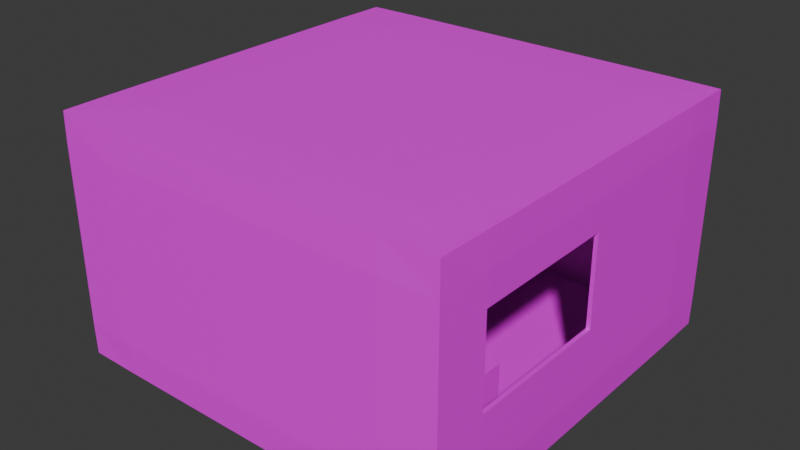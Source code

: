 # Source: testRoom.blend  (saved by Blender 4.5.90; exported with 4.5.12 LTS)
import bpy
from mathutils import Matrix  # noqa: F401  (used for matrix-valued properties, if any)

bpy.ops.wm.read_factory_settings(use_empty=True)
scene = bpy.context.scene
scene.name = 'Scene'

# ---- collections
col_collection = bpy.data.collections.new('Collection'); scene.collection.children.link(col_collection)

# ---- images (referenced by path relative to the original .blend; pixels are not part of the script)
import os
ASSET_DIR = os.environ.get("B2B_ASSET_DIR", "")  # directory of the original .blend (textures are referenced by path, not embedded)
HERE = os.path.dirname(os.path.abspath(__file__))  # packed textures are extracted next to this script under _unpacked/

def load_image(name, relpath, width, height, colorspace="sRGB"):
    """Load a texture the original file referenced (path relative to the .blend, or extracted next to this script)."""
    p = next((c for c in (os.path.join(HERE, relpath), os.path.join(ASSET_DIR, relpath)) if relpath and os.path.exists(c)), "")
    if p:
        img = bpy.data.images.load(p, check_existing=True)
        img.name = name
    else:  # same state as the original file: an image datablock whose file is absent (Cycles renders it pink)
        img = bpy.data.images.new(name, width, height)
        img.source = "FILE"
        img.filepath = "//" + (relpath or name)
    img.colorspace_settings.name = colorspace
    return img
img_testgipicture_png = load_image('testGiPicture.png', 'testGiPicture.png', 1024, 1024, 'sRGB')

# ---- materials (node trees are filled in below, after node groups)
mat_material = bpy.data.materials.new('Material')
mat_material.alpha_threshold = 0.0
mat_material.roughness = 0.5
mat_material.line_color = (0.0, 0.0, 0.0, 1.0)

# ---- material node trees
mat_material.use_nodes = True; mat_material.node_tree.nodes.clear()
_N = mat_material.node_tree.nodes; _L = mat_material.node_tree.links
n0 = _N.new('ShaderNodeOutputMaterial'); n0.name = 'Material Output'; n0.location = (200, 100)
n1 = _N.new('ShaderNodeBsdfPrincipled'); n1.name = 'Principled BSDF'; n1.location = (-200, 100)
n1.inputs[3].default_value = 1.45
n2 = _N.new('ShaderNodeTexImage'); n2.name = 'Image Texture'; n2.location = (-480, 60)
n2.image = img_testgipicture_png
n3 = _N.new('ShaderNodeMapping'); n3.name = 'Mapping'; n3.location = (-660, 60)
n4 = _N.new('ShaderNodeTexCoord'); n4.name = 'Texture Coordinate'; n4.location = (-840, 60)
_L.new(n1.outputs[0], n0.inputs[0])
_L.new(n2.outputs[0], n1.inputs[0])
_L.new(n3.outputs[0], n2.inputs[0])
_L.new(n4.outputs[2], n3.inputs[0])
n0.is_active_output = True

# ---- world
world_world = bpy.data.worlds.new('World'); scene.world = world_world
world_world.use_nodes = True; world_world.node_tree.nodes.clear()
_N = world_world.node_tree.nodes; _L = world_world.node_tree.links
n0 = _N.new('ShaderNodeOutputWorld'); n0.name = 'World Output'; n0.location = (200, 100)
n1 = _N.new('ShaderNodeBackground'); n1.name = 'Background'; n1.location = (-200, 100)
n1.inputs[0].default_value = (0.05088, 0.05088, 0.05088, 1.0)
_L.new(n1.outputs[0], n0.inputs[0])
n0.is_active_output = True
world_world.color = (0.05088, 0.05088, 0.05088)
world_world.sun_shadow_jitter_overblur = 0.0

# ---- meshes
me_cube = bpy.data.meshes.new('Cube')
me_cube.from_pydata([(1.012, 1.012, 1.012), (1.012, 1.012, -1.012), (1.012, -1.012, 1.012), (1.012, -1.012, -1.012), (-1.012, 1.012, 1.012), (-1.012, 1.012, -1.012), (-1.012, -1.012, 1.012), (-1.012, -1.012, -1.012), (-1.014, 0.75, -1.014), (-1.014, 0.5, -1.014), (-1.014, 0.25, -1.014), (-1.014, 5.118e-16, -1.014), (-1.014, -0.25, -1.014), (-1.014, -0.5, -1.014), (-1.014, -0.75, -1.014), (0.75, 1.014, -1.014), (0.5, 1.014, -1.014), (0.25, 1.014, -1.014), (7.677e-16, 1.014, -1.014), (-0.25, 1.014, -1.014), (-0.5, 1.014, -1.014), (-0.75, 1.014, -1.014), (1.014, 1.014, 0.75), (1.014, 1.014, 0.5), (1.014, 1.014, 0.25), (1.014, 1.014, -1.686e-09), (1.014, 1.014, -0.25), (1.014, 1.014, -0.5), (1.014, 1.014, -0.75), (-1.014, -1.014, -0.75), (-1.014, -1.014, -0.5), (-1.014, -1.014, -0.25), (-1.014, -1.014, -1.686e-09), (-1.014, -1.014, 0.25), (-1.014, -1.014, 0.5), (-1.014, -1.014, 0.75), (1.014, -1.014, 0.75), (1.014, -1.014, 0.5), (1.014, -1.014, 0.25), (1.014, -1.014, 7.677e-16), (1.014, -1.014, -0.25), (1.014, -1.014, -0.5), (1.014, -1.014, -0.75), (-1.014, 1.014, 0.75), (-1.014, 1.014, 0.5), (-1.014, 1.014, 0.25), (-1.014, 1.014, 1.686e-09), (-1.014, 1.014, -0.25), (-1.014, 1.014, -0.5), (-1.014, 1.014, -0.75), (0.75, -1.014, 1.014), (0.5, -1.014, 1.014), (0.25, -1.014, 1.014), (1.686e-09, -1.014, 1.014), (-0.25, -1.014, 1.014), (-0.5, -1.014, 1.014), (-0.75, -1.014, 1.014), (1.014, 0.75, 1.014), (1.014, 0.5, 1.014), (1.014, 0.25, 1.014), (1.014, 0.0, 1.014), (1.014, -0.25, 1.014), (1.014, -0.5, 1.014), (1.014, -0.75, 1.014), (-0.75, -1.014, -1.014), (-0.5, -1.014, -1.014), (-0.25, -1.014, -1.014), (0.0, -1.014, -1.014), (0.25, -1.014, -1.014), (0.5, -1.014, -1.014), (0.75, -1.014, -1.014), (-1.014, -0.75, 1.014), (-1.014, -0.5, 1.014), (-1.014, -0.25, 1.014), (-1.014, -5.058e-09, 1.014), (-1.014, 0.25, 1.014), (-1.014, 0.5, 1.014), (-1.014, 0.75, 1.014), (-0.75, 1.014, 1.014), (-0.5, 1.014, 1.014), (-0.25, 1.014, 1.014), (-7.677e-16, 1.014, 1.014), (0.25, 1.014, 1.014), (0.5, 1.014, 1.014), (0.75, 1.014, 1.014), (1.014, -0.75, -1.014), (1.014, -0.5, -1.014), (1.014, -0.25, -1.014), (1.014, -1.686e-09, -1.014), (1.014, 0.25, -1.014), (1.014, 0.5, -1.014), (1.014, 0.75, -1.014), (0.75, 0.75, 1.02), (0.5, 0.75, 1.02), (0.25, 0.75, 1.02), (2.384e-09, 0.75, 1.02), (-0.25, 0.75, 1.02), (-0.5, 0.75, 1.02), (-0.75, 0.75, 1.02), (0.75, 0.5, 1.02), (0.5, 0.5, 1.02), (0.25, 0.5, 1.02), (2.384e-09, 0.5, 1.02), (-0.25, 0.5, 1.02), (-0.5, 0.5, 1.02), (-0.75, 0.5, 1.02), (0.75, 0.25, 1.02), (0.5, 0.25, 1.02), (0.25, 0.25, 1.02), (9.047e-17, 0.25, 1.02), (-0.25, 0.25, 1.02), (-0.5, 0.25, 1.02), (-0.75, 0.25, 1.02), (0.75, 2.037e-09, 1.02), (0.5, 1.397e-09, 1.02), (0.25, 6.258e-09, 1.02), (9.047e-17, -6.109e-09, 1.02), (-0.25, 6.258e-09, 1.02), (-0.5, 1.809e-16, 1.02), (-0.75, -1.192e-09, 1.02), (0.75, -0.25, 1.02), (0.5, -0.25, 1.02), (0.25, -0.25, 1.02), (-5.684e-16, -0.25, 1.02), (-0.25, -0.25, 1.02), (-0.5, -0.25, 1.02), (-0.75, -0.25, 1.02), (0.75, -0.5, 1.02), (0.5, -0.5, 1.02), (0.25, -0.5, 1.02), (-7.238e-16, -0.5, 1.02), (-0.25, -0.5, 1.02), (-0.5, -0.5, 1.02), (-0.75, -0.5, 1.02), (0.75, -0.75, 1.02), (0.5, -0.75, 1.02), (0.25, -0.75, 1.02), (5.428e-16, -0.75, 1.02), (-0.25, -0.75, 1.02), (-0.5, -0.75, 1.02), (-0.75, -0.75, 1.02), (0.75, -1.02, -0.75), (0.75, -1.02, -0.5), (0.75, -1.02, -0.25), (0.75, -1.02, -2.384e-09), (0.75, -1.02, 0.25), (0.75, -1.02, 0.5), (0.75, -1.02, 0.75), (0.5, -1.02, -0.75), (0.5, -1.02, -0.5), (0.5, -1.02, -0.25), (0.5, -1.02, -2.384e-09), (0.5, -1.02, 0.25), (0.5, -1.02, 0.5), (0.5, -1.02, 0.75), (0.25, -1.02, -0.75), (0.25, -1.02, -0.5), (0.25, -1.02, -0.25), (0.25, -1.02, -9.047e-17), (0.25, -1.02, 0.25), (0.25, -1.02, 0.5), (0.25, -1.02, 0.75), (2.037e-09, -1.02, -0.75), (1.397e-09, -1.02, -0.5), (6.258e-09, -1.02, -0.25), (-6.109e-09, -1.02, -9.047e-17), (6.258e-09, -1.02, 0.25), (1.809e-16, -1.02, 0.5), (1.192e-09, -1.02, 0.75), (-0.25, -1.02, -0.75), (-0.25, -1.02, -0.5), (-0.25, -1.02, -0.25), (-0.25, -1.02, 5.684e-16), (-0.25, -1.02, 0.25), (-0.25, -1.02, 0.5), (-0.25, -1.02, 0.75), (-0.5, -1.02, -0.75), (-0.5, -1.02, -0.5), (-0.5, -1.02, -0.25), (-0.5, -1.02, 7.238e-16), (-0.5, -1.02, 0.25), (-0.5, -1.02, 0.5), (-0.5, -1.02, 0.75), (-0.75, -1.02, -0.75), (-0.75, -1.02, -0.5), (-0.75, -1.02, -0.25), (-0.75, -1.02, -5.428e-16), (-0.75, -1.02, 0.25), (-0.75, -1.02, 0.5), (-0.75, -1.02, 0.75), (-1.02, -0.75, -0.75), (-1.02, -0.75, -0.5), (-1.02, -0.75, -0.25), (-1.02, -0.75, -1.192e-09), (-1.02, -0.75, 0.25), (-1.02, -0.75, 0.5), (-1.02, -0.75, 0.75), (-1.02, -0.5, -0.75), (-1.02, -0.5, -0.5), (-1.02, -0.5, -0.25), (-1.02, -0.5, 2.98e-08), (-1.02, -0.5, 0.25), (-1.02, -0.5, 0.5), (-1.02, -0.5, 0.75), (-1.02, -0.25, -0.75), (-1.02, -0.25, -0.5), (-1.02, -0.25, -0.25), (-1.02, -0.25, -1.809e-16), (-1.02, -0.25, 0.25), (-1.02, -0.25, 0.5), (-1.02, -0.25, 0.75), (-1.02, -1.49e-08, -0.75), (-1.02, -1.252e-08, -0.5), (-1.02, -9.047e-16, -0.25), (-1.02, -3.457e-08, 2.98e-08), (-1.02, -2.98e-08, 0.25), (-1.02, -2.503e-08, 0.5), (-1.02, -2.98e-08, 0.75), (-1.02, 0.25, -0.75), (-1.02, 0.25, -0.5), (-1.02, 0.25, -0.25), (-1.02, 0.25, 2.861e-08), (-1.02, 0.25, 0.25), (-1.02, 0.25, 0.5), (-1.02, 0.25, 0.75), (-1.02, 0.5, -0.75), (-1.02, 0.5, -0.5), (-1.02, 0.5, -0.25), (-1.02, 0.5, -2.384e-09), (-1.02, 0.5, 0.25), (-1.02, 0.5, 0.5), (-1.02, 0.5, 0.75), (-1.02, 0.75, -0.75), (-1.02, 0.75, -0.5), (-1.02, 0.75, -0.25), (-1.02, 0.75, -5.428e-16), (-1.02, 0.75, 0.25), (-1.02, 0.75, 0.5), (-1.02, 0.75, 0.75), (-0.75, 0.75, -1.02), (-0.5, 0.75, -1.02), (-0.25, 0.75, -1.02), (-2.384e-09, 0.75, -1.02), (0.25, 0.75, -1.02), (0.5, 0.75, -1.02), (0.75, 0.75, -1.02), (-0.75, 0.5, -1.02), (-0.5, 0.5, -1.02), (-0.25, 0.5, -1.02), (-2.384e-09, 0.5, -1.02), (0.25, 0.5, -1.02), (0.5, 0.5, -1.02), (0.75, 0.5, -1.02), (-0.75, 0.25, -1.02), (-0.5, 0.25, -1.02), (-0.25, 0.25, -1.02), (-9.047e-17, 0.25, -1.02), (0.25, 0.25, -1.02), (0.5, 0.25, -1.02), (0.75, 0.25, -1.02), (-0.75, 2.037e-09, -1.02), (-0.5, 1.397e-09, -1.02), (-0.25, 6.258e-09, -1.02), (-9.047e-17, -6.109e-09, -1.02), (0.25, 6.258e-09, -1.02), (0.5, 1.809e-16, -1.02), (0.75, -1.192e-09, -1.02), (-0.75, -0.25, -1.02), (-0.5, -0.25, -1.02), (-0.25, -0.25, -1.02), (5.684e-16, -0.25, -1.02), (0.25, -0.25, -1.02), (0.5, -0.25, -1.02), (0.75, -0.25, -1.02), (-0.75, -0.5, -1.02), (-0.5, -0.5, -1.02), (-0.25, -0.5, -1.02), (7.238e-16, -0.5, -1.02), (0.25, -0.5, -1.02), (0.5, -0.5, -1.02), (0.75, -0.5, -1.02), (-0.75, -0.75, -1.02), (-0.5, -0.75, -1.02), (-0.25, -0.75, -1.02), (5.428e-16, -0.75, -1.02), (0.25, -0.75, -1.02), (0.5, -0.75, -1.02), (0.75, -0.75, -1.02), (1.02, 0.75, -0.75), (1.02, 0.75, -0.5), (1.02, 0.75, -0.25), (1.02, 0.75, -3.576e-09), (1.02, 0.75, 0.25), (1.02, 0.75, 0.5), (1.02, 0.75, 0.75), (1.02, 0.5, -0.75), (1.02, 0.5, -0.5), (1.02, 0.5, -0.25), (1.02, 0.5, -3.576e-09), (1.02, 0.5, 0.25), (1.02, 0.5, 0.5), (1.02, 0.5, 0.75), (1.02, 0.25, -0.75), (1.02, 0.25, -0.5), (1.02, 0.25, -0.25), (1.02, 0.25, -2.384e-09), (1.02, 0.25, 0.25), (1.02, 0.25, 0.5), (1.02, 0.25, 0.75), (1.02, 2.037e-09, -0.75), (1.02, 1.397e-09, -0.5), (1.02, 7.451e-09, -0.25), (1.02, -3.725e-09, -2.384e-09), (1.02, 1.222e-08, 0.25), (1.02, 3.179e-09, 0.5), (1.02, 5.428e-16, 0.75), (1.02, -0.25, -0.75), (1.02, -0.25, -0.5), (1.02, -0.25, -0.25), (1.02, -0.25, 0.5), (1.02, -0.25, 0.75), (1.02, -0.5, -0.75), (1.02, -0.5, -0.5), (1.02, -0.5, -0.25), (1.02, -0.5, 0.5), (1.02, -0.5, 0.75), (1.02, -0.75, -0.75), (1.02, -0.75, -0.5), (1.02, -0.75, -0.25), (1.02, -0.75, 0.0), (1.02, -0.75, 0.25), (1.02, -0.75, 0.5), (1.02, -0.75, 0.75), (-0.75, 1.02, -0.75), (-0.75, 1.02, -0.5), (-0.75, 1.02, -0.25), (-0.75, 1.02, -2.384e-09), (-0.75, 1.02, 0.25), (-0.75, 1.02, 0.5), (-0.75, 1.02, 0.75), (-0.5, 1.02, -0.75), (-0.5, 1.02, -0.5), (-0.5, 1.02, -0.25), (-0.5, 1.02, -2.384e-09), (-0.5, 1.02, 0.25), (-0.5, 1.02, 0.5), (-0.5, 1.02, 0.75), (-0.25, 1.02, -0.75), (-0.25, 1.02, -0.5), (-0.25, 1.02, -0.25), (-0.25, 1.02, -9.047e-17), (-0.25, 1.02, 0.25), (-0.25, 1.02, 0.5), (-0.25, 1.02, 0.75), (-2.037e-09, 1.02, -0.75), (-1.397e-09, 1.02, -0.5), (-6.258e-09, 1.02, -0.25), (6.109e-09, 1.02, -9.047e-17), (-6.258e-09, 1.02, 0.25), (-1.809e-16, 1.02, 0.5), (0.0, 1.02, 0.75), (0.25, 1.02, -0.75), (0.25, 1.02, -0.5), (0.25, 1.02, -0.25), (0.25, 1.02, 5.684e-16), (0.25, 1.02, 0.25), (0.25, 1.02, 0.5), (0.25, 1.02, 0.75), (0.5, 1.02, -0.75), (0.5, 1.02, -0.5), (0.5, 1.02, -0.25), (0.5, 1.02, 7.238e-16), (0.5, 1.02, 0.25), (0.5, 1.02, 0.5), (0.5, 1.02, 0.75), (0.75, 1.02, -0.75), (0.75, 1.02, -0.5), (0.75, 1.02, -0.25), (0.75, 1.02, 5.428e-16), (0.75, 1.02, 0.25), (0.75, 1.02, 0.5), (0.75, 1.02, 0.75), (1.0, 1.0, 1.0), (1.0, 1.0, -1.0), (1.0, -1.0, 1.0), (1.0, -1.0, -1.0), (-1.0, 1.0, 1.0), (-1.0, 1.0, -1.0), (-1.0, -1.0, 1.0), (-1.0, -1.0, -1.0), (-1.0, 0.75, -1.0), (-1.0, 0.5, -1.0), (-1.0, 0.25, -1.0), (-1.0, 0.0, -1.0), (-1.0, -0.25, -1.0), (-1.0, -0.5, -1.0), (-1.0, -0.75, -1.0), (0.75, 1.0, -1.0), (0.5, 1.0, -1.0), (0.25, 1.0, -1.0), (0.0, 1.0, -1.0), (-0.25, 1.0, -1.0), (-0.5, 1.0, -1.0), (-0.75, 1.0, -1.0), (1.0, 1.0, 0.75), (1.0, 1.0, 0.5), (1.0, 1.0, 0.25), (1.0, 1.0, 0.0), (1.0, 1.0, -0.25), (1.0, 1.0, -0.5), (1.0, 1.0, -0.75), (-1.0, -1.0, -0.75), (-1.0, -1.0, -0.5), (-1.0, -1.0, -0.25), (-1.0, -1.0, 0.0), (-1.0, -1.0, 0.25), (-1.0, -1.0, 0.5), (-1.0, -1.0, 0.75), (1.0, -1.0, 0.75), (1.0, -1.0, 0.5), (1.0, -1.0, 0.25), (1.0, -1.0, 0.0), (1.0, -1.0, -0.25), (1.0, -1.0, -0.5), (1.0, -1.0, -0.75), (-1.0, 1.0, 0.75), (-1.0, 1.0, 0.5), (-1.0, 1.0, 0.25), (-1.0, 1.0, 0.0), (-1.0, 1.0, -0.25), (-1.0, 1.0, -0.5), (-1.0, 1.0, -0.75), (0.75, -1.0, 1.0), (0.5, -1.0, 1.0), (0.25, -1.0, 1.0), (0.0, -1.0, 1.0), (-0.25, -1.0, 1.0), (-0.5, -1.0, 1.0), (-0.75, -1.0, 1.0), (1.0, 0.75, 1.0), (1.0, 0.5, 1.0), (1.0, 0.25, 1.0), (1.0, 0.0, 1.0), (1.0, -0.25, 1.0), (1.0, -0.5, 1.0), (1.0, -0.75, 1.0), (-0.75, -1.0, -1.0), (-0.5, -1.0, -1.0), (-0.25, -1.0, -1.0), (0.0, -1.0, -1.0), (0.25, -1.0, -1.0), (0.5, -1.0, -1.0), (0.75, -1.0, -1.0), (-1.0, -0.75, 1.0), (-1.0, -0.5, 1.0), (-1.0, -0.25, 1.0), (-1.0, 0.0, 1.0), (-1.0, 0.25, 1.0), (-1.0, 0.5, 1.0), (-1.0, 0.75, 1.0), (-0.75, 1.0, 1.0), (-0.5, 1.0, 1.0), (-0.25, 1.0, 1.0), (0.0, 1.0, 1.0), (0.25, 1.0, 1.0), (0.5, 1.0, 1.0), (0.75, 1.0, 1.0), (1.0, -0.75, -1.0), (1.0, -0.5, -1.0), (1.0, -0.25, -1.0), (1.0, 0.0, -1.0), (1.0, 0.25, -1.0), (1.0, 0.5, -1.0), (1.0, 0.75, -1.0), (0.75, 0.75, 1.0), (0.5, 0.75, 1.0), (0.25, 0.75, 1.0), (0.0, 0.75, 1.0), (-0.25, 0.75, 1.0), (-0.5, 0.75, 1.0), (-0.75, 0.75, 1.0), (0.75, 0.5, 1.0), (0.5, 0.5, 1.0), (0.25, 0.5, 1.0), (0.0, 0.5, 1.0), (-0.25, 0.5, 1.0), (-0.5, 0.5, 1.0), (-0.75, 0.5, 1.0), (0.75, 0.25, 1.0), (0.5, 0.25, 1.0), (0.25, 0.25, 1.0), (0.0, 0.25, 1.0), (-0.25, 0.25, 1.0), (-0.5, 0.25, 1.0), (-0.75, 0.25, 1.0), (0.75, 2.037e-09, 1.0), (0.5, 1.397e-09, 1.0), (0.25, 7.451e-09, 1.0), (0.0, -3.725e-09, 1.0), (-0.25, 7.451e-09, 1.0), (-0.5, 0.0, 1.0), (-0.75, 0.0, 1.0), (0.75, -0.25, 1.0), (0.5, -0.25, 1.0), (0.25, -0.25, 1.0), (0.0, -0.25, 1.0), (-0.25, -0.25, 1.0), (-0.5, -0.25, 1.0), (-0.75, -0.25, 1.0), (0.75, -0.5, 1.0), (0.5, -0.5, 1.0), (0.25, -0.5, 1.0), (0.0, -0.5, 1.0), (-0.25, -0.5, 1.0), (-0.5, -0.5, 1.0), (-0.75, -0.5, 1.0), (0.75, -0.75, 1.0), (0.5, -0.75, 1.0), (0.25, -0.75, 1.0), (0.0, -0.75, 1.0), (-0.25, -0.75, 1.0), (-0.5, -0.75, 1.0), (-0.75, -0.75, 1.0), (0.75, -1.0, -0.75), (0.75, -1.0, -0.5), (0.75, -1.0, -0.25), (0.75, -1.0, 0.0), (0.75, -1.0, 0.25), (0.75, -1.0, 0.5), (0.75, -1.0, 0.75), (0.5, -1.0, -0.75), (0.5, -1.0, -0.5), (0.5, -1.0, -0.25), (0.5, -1.0, 0.0), (0.5, -1.0, 0.25), (0.5, -1.0, 0.5), (0.5, -1.0, 0.75), (0.25, -1.0, -0.75), (0.25, -1.0, -0.5), (0.25, -1.0, -0.25), (0.25, -1.0, 0.0), (0.25, -1.0, 0.25), (0.25, -1.0, 0.5), (0.25, -1.0, 0.75), (2.037e-09, -1.0, -0.75), (1.397e-09, -1.0, -0.5), (7.451e-09, -1.0, -0.25), (-3.725e-09, -1.0, 0.0), (7.451e-09, -1.0, 0.25), (0.0, -1.0, 0.5), (0.0, -1.0, 0.75), (-0.25, -1.0, -0.75), (-0.25, -1.0, -0.5), (-0.25, -1.0, -0.25), (-0.25, -1.0, 0.0), (-0.25, -1.0, 0.25), (-0.25, -1.0, 0.5), (-0.25, -1.0, 0.75), (-0.5, -1.0, -0.75), (-0.5, -1.0, -0.5), (-0.5, -1.0, -0.25), (-0.5, -1.0, 0.0), (-0.5, -1.0, 0.25), (-0.5, -1.0, 0.5), (-0.5, -1.0, 0.75), (-0.75, -1.0, -0.75), (-0.75, -1.0, -0.5), (-0.75, -1.0, -0.25), (-0.75, -1.0, 0.0), (-0.75, -1.0, 0.25), (-0.75, -1.0, 0.5), (-0.75, -1.0, 0.75), (-1.0, -0.75, -0.75), (-1.0, -0.75, -0.5), (-1.0, -0.75, -0.25), (-1.0, -0.75, 0.0), (-1.0, -0.75, 0.25), (-1.0, -0.75, 0.5), (-1.0, -0.75, 0.75), (-1.0, -0.5, -0.75), (-1.0, -0.5, -0.5), (-1.0, -0.5, -0.25), (-1.0, -0.5, 2.98e-08), (-1.0, -0.5, 0.25), (-1.0, -0.5, 0.5), (-1.0, -0.5, 0.75), (-1.0, -0.25, -0.75), (-1.0, -0.25, -0.5), (-1.0, -0.25, -0.25), (-1.0, -0.25, 0.0), (-1.0, -0.25, 0.25), (-1.0, -0.25, 0.5), (-1.0, -0.25, 0.75), (-1.0, -1.49e-08, -0.75), (-1.0, -1.49e-08, -0.5), (-1.0, 0.0, -0.25), (-1.0, -2.98e-08, 2.98e-08), (-1.0, -2.98e-08, 0.25), (-1.0, -2.98e-08, 0.5), (-1.0, -2.98e-08, 0.75), (-1.0, 0.25, -0.75), (-1.0, 0.25, -0.5), (-1.0, 0.25, -0.25), (-1.0, 0.25, 2.98e-08), (-1.0, 0.25, 0.25), (-1.0, 0.25, 0.5), (-1.0, 0.25, 0.75), (-1.0, 0.5, -0.75), (-1.0, 0.5, -0.5), (-1.0, 0.5, -0.25), (-1.0, 0.5, 0.0), (-1.0, 0.5, 0.25), (-1.0, 0.5, 0.5), (-1.0, 0.5, 0.75), (-1.0, 0.75, -0.75), (-1.0, 0.75, -0.5), (-1.0, 0.75, -0.25), (-1.0, 0.75, 0.0), (-1.0, 0.75, 0.25), (-1.0, 0.75, 0.5), (-1.0, 0.75, 0.75), (-0.75, 0.75, -1.0), (-0.5, 0.75, -1.0), (-0.25, 0.75, -1.0), (0.0, 0.75, -1.0), (0.25, 0.75, -1.0), (0.5, 0.75, -1.0), (0.75, 0.75, -1.0), (-0.75, 0.5, -1.0), (-0.5, 0.5, -1.0), (-0.25, 0.5, -1.0), (0.0, 0.5, -1.0), (0.25, 0.5, -1.0), (0.5, 0.5, -1.0), (0.75, 0.5, -1.0), (-0.75, 0.25, -1.0), (-0.5, 0.25, -1.0), (-0.25, 0.25, -1.0), (0.0, 0.25, -1.0), (0.25, 0.25, -1.0), (0.5, 0.25, -1.0), (0.75, 0.25, -1.0), (-0.75, 2.037e-09, -1.0), (-0.5, 1.397e-09, -1.0), (-0.25, 7.451e-09, -1.0), (0.0, -3.725e-09, -1.0), (0.25, 7.451e-09, -1.0), (0.5, 0.0, -1.0), (0.75, 0.0, -1.0), (-0.75, -0.25, -1.0), (-0.5, -0.25, -1.0), (-0.25, -0.25, -1.0), (0.0, -0.25, -1.0), (0.25, -0.25, -1.0), (0.5, -0.25, -1.0), (0.75, -0.25, -1.0), (-0.75, -0.5, -1.0), (-0.5, -0.5, -1.0), (-0.25, -0.5, -1.0), (0.0, -0.5, -1.0), (0.25, -0.5, -1.0), (0.5, -0.5, -1.0), (0.75, -0.5, -1.0), (-0.75, -0.75, -1.0), (-0.5, -0.75, -1.0), (-0.25, -0.75, -1.0), (0.0, -0.75, -1.0), (0.25, -0.75, -1.0), (0.5, -0.75, -1.0), (0.75, -0.75, -1.0), (1.0, 0.75, -0.75), (1.0, 0.75, -0.5), (1.0, 0.75, -0.25), (1.0, 0.75, 0.0), (1.0, 0.75, 0.25), (1.0, 0.75, 0.5), (1.0, 0.75, 0.75), (1.0, 0.5, -0.75), (1.0, 0.5, -0.5), (1.0, 0.5, -0.25), (1.0, 0.5, 0.0), (1.0, 0.5, 0.25), (1.0, 0.5, 0.5), (1.0, 0.5, 0.75), (1.0, 0.25, -0.75), (1.0, 0.25, -0.5), (1.0, 0.25, -0.25), (1.0, 0.25, 0.0), (1.0, 0.25, 0.25), (1.0, 0.25, 0.5), (1.0, 0.25, 0.75), (1.0, 2.037e-09, -0.75), (1.0, 1.397e-09, -0.5), (1.0, 7.451e-09, -0.25), (1.0, -3.725e-09, 0.0), (1.0, 7.451e-09, 0.25), (1.0, 0.0, 0.5), (1.0, 0.0, 0.75), (1.0, -0.25, -0.75), (1.0, -0.25, -0.5), (1.0, -0.25, -0.25), (1.0, -0.25, 0.5), (1.0, -0.25, 0.75), (1.0, -0.5, -0.75), (1.0, -0.5, -0.5), (1.0, -0.5, -0.25), (1.0, -0.5, 0.5), (1.0, -0.5, 0.75), (1.0, -0.75, -0.75), (1.0, -0.75, -0.5), (1.0, -0.75, -0.25), (1.0, -0.75, 0.0), (1.0, -0.75, 0.25), (1.0, -0.75, 0.5), (1.0, -0.75, 0.75), (-0.75, 1.0, -0.75), (-0.75, 1.0, -0.5), (-0.75, 1.0, -0.25), (-0.75, 1.0, 0.0), (-0.75, 1.0, 0.25), (-0.75, 1.0, 0.5), (-0.75, 1.0, 0.75), (-0.5, 1.0, -0.75), (-0.5, 1.0, -0.5), (-0.5, 1.0, -0.25), (-0.5, 1.0, 0.0), (-0.5, 1.0, 0.25), (-0.5, 1.0, 0.5), (-0.5, 1.0, 0.75), (-0.25, 1.0, -0.75), (-0.25, 1.0, -0.5), (-0.25, 1.0, -0.25), (-0.25, 1.0, 0.0), (-0.25, 1.0, 0.25), (-0.25, 1.0, 0.5), (-0.25, 1.0, 0.75), (-2.037e-09, 1.0, -0.75), (-1.397e-09, 1.0, -0.5), (-7.451e-09, 1.0, -0.25), (3.725e-09, 1.0, 0.0), (-7.451e-09, 1.0, 0.25), (0.0, 1.0, 0.5), (0.0, 1.0, 0.75), (0.25, 1.0, -0.75), (0.25, 1.0, -0.5), (0.25, 1.0, -0.25), (0.25, 1.0, 0.0), (0.25, 1.0, 0.25), (0.25, 1.0, 0.5), (0.25, 1.0, 0.75), (0.5, 1.0, -0.75), (0.5, 1.0, -0.5), (0.5, 1.0, -0.25), (0.5, 1.0, 0.0), (0.5, 1.0, 0.25), (0.5, 1.0, 0.5), (0.5, 1.0, 0.75), (0.75, 1.0, -0.75), (0.75, 1.0, -0.5), (0.75, 1.0, -0.25), (0.75, 1.0, 0.0), (0.75, 1.0, 0.25), (0.75, 1.0, 0.5), (0.75, 1.0, 0.75), (0.5, -0.25, -0.5044), (0.75, -0.25, -0.5044), (0.5, -0.5, -0.5044), (0.75, -0.5, -0.5044)], [], [(92, 93, 100, 99), (93, 94, 101, 100), (94, 95, 102, 101), (95, 96, 103, 102), (96, 97, 104, 103), (97, 98, 105, 104), (99, 100, 107, 106), (100, 101, 108, 107), (101, 102, 109, 108), (102, 103, 110, 109), (103, 104, 111, 110), (104, 105, 112, 111), (106, 107, 114, 113), (107, 108, 115, 114), (108, 109, 116, 115), (109, 110, 117, 116), (110, 111, 118, 117), (111, 112, 119, 118), (113, 114, 121, 120), (114, 115, 122, 121), (115, 116, 123, 122), (116, 117, 124, 123), (117, 118, 125, 124), (118, 119, 126, 125), (120, 121, 128, 127), (121, 122, 129, 128), (122, 123, 130, 129), (123, 124, 131, 130), (124, 125, 132, 131), (125, 126, 133, 132), (127, 128, 135, 134), (128, 129, 136, 135), (129, 130, 137, 136), (130, 131, 138, 137), (131, 132, 139, 138), (132, 133, 140, 139), (0, 84, 92, 57), (84, 83, 93, 92), (83, 82, 94, 93), (82, 81, 95, 94), (81, 80, 96, 95), (80, 79, 97, 96), (79, 78, 98, 97), (78, 4, 77, 98), (98, 77, 76, 105), (105, 76, 75, 112), (112, 75, 74, 119), (119, 74, 73, 126), (126, 73, 72, 133), (133, 72, 71, 140), (140, 71, 6, 56), (139, 140, 56, 55), (138, 139, 55, 54), (137, 138, 54, 53), (136, 137, 53, 52), (135, 136, 52, 51), (134, 135, 51, 50), (63, 134, 50, 2), (62, 127, 134, 63), (61, 120, 127, 62), (60, 113, 120, 61), (59, 106, 113, 60), (58, 99, 106, 59), (57, 92, 99, 58), (141, 142, 149, 148), (142, 143, 150, 149), (143, 144, 151, 150), (144, 145, 152, 151), (145, 146, 153, 152), (146, 147, 154, 153), (148, 149, 156, 155), (149, 150, 157, 156), (150, 151, 158, 157), (151, 152, 159, 158), (152, 153, 160, 159), (153, 154, 161, 160), (155, 156, 163, 162), (156, 157, 164, 163), (157, 158, 165, 164), (158, 159, 166, 165), (159, 160, 167, 166), (160, 161, 168, 167), (162, 163, 170, 169), (163, 164, 171, 170), (164, 165, 172, 171), (165, 166, 173, 172), (166, 167, 174, 173), (167, 168, 175, 174), (169, 170, 177, 176), (170, 171, 178, 177), (171, 172, 179, 178), (172, 173, 180, 179), (173, 174, 181, 180), (174, 175, 182, 181), (176, 177, 184, 183), (177, 178, 185, 184), (178, 179, 186, 185), (179, 180, 187, 186), (180, 181, 188, 187), (181, 182, 189, 188), (3, 42, 141, 70), (42, 41, 142, 141), (41, 40, 143, 142), (40, 39, 144, 143), (39, 38, 145, 144), (38, 37, 146, 145), (37, 36, 147, 146), (36, 2, 50, 147), (147, 50, 51, 154), (154, 51, 52, 161), (161, 52, 53, 168), (168, 53, 54, 175), (175, 54, 55, 182), (182, 55, 56, 189), (189, 56, 6, 35), (188, 189, 35, 34), (187, 188, 34, 33), (186, 187, 33, 32), (185, 186, 32, 31), (184, 185, 31, 30), (183, 184, 30, 29), (64, 183, 29, 7), (65, 176, 183, 64), (66, 169, 176, 65), (67, 162, 169, 66), (68, 155, 162, 67), (69, 148, 155, 68), (70, 141, 148, 69), (190, 191, 198, 197), (191, 192, 199, 198), (192, 193, 200, 199), (193, 194, 201, 200), (194, 195, 202, 201), (195, 196, 203, 202), (197, 198, 205, 204), (198, 199, 206, 205), (199, 200, 207, 206), (200, 201, 208, 207), (201, 202, 209, 208), (202, 203, 210, 209), (204, 205, 212, 211), (205, 206, 213, 212), (206, 207, 214, 213), (207, 208, 215, 214), (208, 209, 216, 215), (209, 210, 217, 216), (211, 212, 219, 218), (212, 213, 220, 219), (213, 214, 221, 220), (214, 215, 222, 221), (215, 216, 223, 222), (216, 217, 224, 223), (218, 219, 226, 225), (219, 220, 227, 226), (220, 221, 228, 227), (221, 222, 229, 228), (222, 223, 230, 229), (223, 224, 231, 230), (225, 226, 233, 232), (226, 227, 234, 233), (227, 228, 235, 234), (228, 229, 236, 235), (229, 230, 237, 236), (230, 231, 238, 237), (7, 29, 190, 14), (29, 30, 191, 190), (30, 31, 192, 191), (31, 32, 193, 192), (32, 33, 194, 193), (33, 34, 195, 194), (34, 35, 196, 195), (35, 6, 71, 196), (196, 71, 72, 203), (203, 72, 73, 210), (210, 73, 74, 217), (217, 74, 75, 224), (224, 75, 76, 231), (231, 76, 77, 238), (238, 77, 4, 43), (237, 238, 43, 44), (236, 237, 44, 45), (235, 236, 45, 46), (234, 235, 46, 47), (233, 234, 47, 48), (232, 233, 48, 49), (8, 232, 49, 5), (9, 225, 232, 8), (10, 218, 225, 9), (11, 211, 218, 10), (12, 204, 211, 11), (13, 197, 204, 12), (14, 190, 197, 13), (239, 240, 247, 246), (240, 241, 248, 247), (241, 242, 249, 248), (242, 243, 250, 249), (243, 244, 251, 250), (244, 245, 252, 251), (246, 247, 254, 253), (247, 248, 255, 254), (248, 249, 256, 255), (249, 250, 257, 256), (250, 251, 258, 257), (251, 252, 259, 258), (253, 254, 261, 260), (254, 255, 262, 261), (255, 256, 263, 262), (256, 257, 264, 263), (257, 258, 265, 264), (258, 259, 266, 265), (260, 261, 268, 267), (261, 262, 269, 268), (262, 263, 270, 269), (263, 264, 271, 270), (264, 265, 272, 271), (265, 266, 273, 272), (267, 268, 275, 274), (268, 269, 276, 275), (269, 270, 277, 276), (270, 271, 278, 277), (271, 272, 279, 278), (272, 273, 280, 279), (274, 275, 282, 281), (275, 276, 283, 282), (276, 277, 284, 283), (277, 278, 285, 284), (278, 279, 286, 285), (279, 280, 287, 286), (5, 21, 239, 8), (21, 20, 240, 239), (20, 19, 241, 240), (19, 18, 242, 241), (18, 17, 243, 242), (17, 16, 244, 243), (16, 15, 245, 244), (15, 1, 91, 245), (245, 91, 90, 252), (252, 90, 89, 259), (259, 89, 88, 266), (266, 88, 87, 273), (273, 87, 86, 280), (280, 86, 85, 287), (287, 85, 3, 70), (286, 287, 70, 69), (285, 286, 69, 68), (284, 285, 68, 67), (283, 284, 67, 66), (282, 283, 66, 65), (281, 282, 65, 64), (14, 281, 64, 7), (13, 274, 281, 14), (12, 267, 274, 13), (11, 260, 267, 12), (10, 253, 260, 11), (9, 246, 253, 10), (8, 239, 246, 9), (288, 289, 296, 295), (289, 290, 297, 296), (290, 291, 298, 297), (291, 292, 299, 298), (292, 293, 300, 299), (293, 294, 301, 300), (295, 296, 303, 302), (296, 297, 304, 303), (297, 298, 305, 304), (298, 299, 306, 305), (299, 300, 307, 306), (300, 301, 308, 307), (302, 303, 310, 309), (303, 304, 311, 310), (304, 305, 312, 311), (305, 306, 313, 312), (306, 307, 314, 313), (307, 308, 315, 314), (309, 310, 317, 316), (310, 311, 318, 317), (314, 315, 320, 319), (316, 317, 322, 321), (317, 318, 323, 322), (319, 320, 325, 324), (321, 322, 327, 326), (322, 323, 328, 327), (324, 325, 332, 331), (1, 28, 288, 91), (28, 27, 289, 288), (27, 26, 290, 289), (26, 25, 291, 290), (25, 24, 292, 291), (24, 23, 293, 292), (23, 22, 294, 293), (22, 0, 57, 294), (294, 57, 58, 301), (301, 58, 59, 308), (308, 59, 60, 315), (315, 60, 61, 320), (320, 61, 62, 325), (325, 62, 63, 332), (332, 63, 2, 36), (331, 332, 36, 37), (330, 331, 37, 38), (329, 330, 38, 39), (328, 329, 39, 40), (327, 328, 40, 41), (326, 327, 41, 42), (85, 326, 42, 3), (86, 321, 326, 85), (87, 316, 321, 86), (88, 309, 316, 87), (89, 302, 309, 88), (90, 295, 302, 89), (91, 288, 295, 90), (333, 334, 341, 340), (334, 335, 342, 341), (335, 336, 343, 342), (336, 337, 344, 343), (337, 338, 345, 344), (338, 339, 346, 345), (340, 341, 348, 347), (341, 342, 349, 348), (342, 343, 350, 349), (343, 344, 351, 350), (344, 345, 352, 351), (345, 346, 353, 352), (347, 348, 355, 354), (348, 349, 356, 355), (349, 350, 357, 356), (350, 351, 358, 357), (351, 352, 359, 358), (352, 353, 360, 359), (354, 355, 362, 361), (355, 356, 363, 362), (356, 357, 364, 363), (357, 358, 365, 364), (358, 359, 366, 365), (359, 360, 367, 366), (361, 362, 369, 368), (362, 363, 370, 369), (363, 364, 371, 370), (364, 365, 372, 371), (365, 366, 373, 372), (366, 367, 374, 373), (368, 369, 376, 375), (369, 370, 377, 376), (370, 371, 378, 377), (371, 372, 379, 378), (372, 373, 380, 379), (373, 374, 381, 380), (5, 49, 333, 21), (49, 48, 334, 333), (48, 47, 335, 334), (47, 46, 336, 335), (46, 45, 337, 336), (45, 44, 338, 337), (44, 43, 339, 338), (43, 4, 78, 339), (339, 78, 79, 346), (346, 79, 80, 353), (353, 80, 81, 360), (360, 81, 82, 367), (367, 82, 83, 374), (374, 83, 84, 381), (381, 84, 0, 22), (380, 381, 22, 23), (379, 380, 23, 24), (378, 379, 24, 25), (377, 378, 25, 26), (376, 377, 26, 27), (375, 376, 27, 28), (15, 375, 28, 1), (16, 368, 375, 15), (17, 361, 368, 16), (18, 354, 361, 17), (19, 347, 354, 18), (20, 340, 347, 19), (21, 333, 340, 20), (474, 481, 482, 475), (475, 482, 483, 476), (476, 483, 484, 477), (477, 484, 485, 478), (478, 485, 486, 479), (479, 486, 487, 480), (481, 488, 489, 482), (482, 489, 490, 483), (483, 490, 491, 484), (484, 491, 492, 485), (485, 492, 493, 486), (486, 493, 494, 487), (488, 495, 496, 489), (489, 496, 497, 490), (490, 497, 498, 491), (491, 498, 499, 492), (492, 499, 500, 493), (493, 500, 501, 494), (495, 502, 503, 496), (496, 503, 504, 497), (497, 504, 505, 498), (498, 505, 506, 499), (499, 506, 507, 500), (500, 507, 508, 501), (502, 509, 510, 503), (503, 510, 511, 504), (504, 511, 512, 505), (505, 512, 513, 506), (506, 513, 514, 507), (507, 514, 515, 508), (509, 516, 517, 510), (510, 517, 518, 511), (511, 518, 519, 512), (512, 519, 520, 513), (513, 520, 521, 514), (514, 521, 522, 515), (382, 439, 474, 466), (466, 474, 475, 465), (465, 475, 476, 464), (464, 476, 477, 463), (463, 477, 478, 462), (462, 478, 479, 461), (461, 479, 480, 460), (460, 480, 459, 386), (480, 487, 458, 459), (487, 494, 457, 458), (494, 501, 456, 457), (501, 508, 455, 456), (508, 515, 454, 455), (515, 522, 453, 454), (522, 438, 388, 453), (521, 437, 438, 522), (520, 436, 437, 521), (519, 435, 436, 520), (518, 434, 435, 519), (517, 433, 434, 518), (516, 432, 433, 517), (445, 384, 432, 516), (444, 445, 516, 509), (443, 444, 509, 502), (442, 443, 502, 495), (441, 442, 495, 488), (440, 441, 488, 481), (439, 440, 481, 474), (523, 530, 531, 524), (524, 531, 532, 525), (525, 532, 533, 526), (526, 533, 534, 527), (527, 534, 535, 528), (528, 535, 536, 529), (530, 537, 538, 531), (531, 538, 539, 532), (532, 539, 540, 533), (533, 540, 541, 534), (534, 541, 542, 535), (535, 542, 543, 536), (537, 544, 545, 538), (538, 545, 546, 539), (539, 546, 547, 540), (540, 547, 548, 541), (541, 548, 549, 542), (542, 549, 550, 543), (544, 551, 552, 545), (545, 552, 553, 546), (546, 553, 554, 547), (547, 554, 555, 548), (548, 555, 556, 549), (549, 556, 557, 550), (551, 558, 559, 552), (552, 559, 560, 553), (553, 560, 561, 554), (554, 561, 562, 555), (555, 562, 563, 556), (556, 563, 564, 557), (558, 565, 566, 559), (559, 566, 567, 560), (560, 567, 568, 561), (561, 568, 569, 562), (562, 569, 570, 563), (563, 570, 571, 564), (385, 452, 523, 424), (424, 523, 524, 423), (423, 524, 525, 422), (422, 525, 526, 421), (421, 526, 527, 420), (420, 527, 528, 419), (419, 528, 529, 418), (418, 529, 432, 384), (529, 536, 433, 432), (536, 543, 434, 433), (543, 550, 435, 434), (550, 557, 436, 435), (557, 564, 437, 436), (564, 571, 438, 437), (571, 417, 388, 438), (570, 416, 417, 571), (569, 415, 416, 570), (568, 414, 415, 569), (567, 413, 414, 568), (566, 412, 413, 567), (565, 411, 412, 566), (446, 389, 411, 565), (447, 446, 565, 558), (448, 447, 558, 551), (449, 448, 551, 544), (450, 449, 544, 537), (451, 450, 537, 530), (452, 451, 530, 523), (572, 579, 580, 573), (573, 580, 581, 574), (574, 581, 582, 575), (575, 582, 583, 576), (576, 583, 584, 577), (577, 584, 585, 578), (579, 586, 587, 580), (580, 587, 588, 581), (581, 588, 589, 582), (582, 589, 590, 583), (583, 590, 591, 584), (584, 591, 592, 585), (586, 593, 594, 587), (587, 594, 595, 588), (588, 595, 596, 589), (589, 596, 597, 590), (590, 597, 598, 591), (591, 598, 599, 592), (593, 600, 601, 594), (594, 601, 602, 595), (595, 602, 603, 596), (596, 603, 604, 597), (597, 604, 605, 598), (598, 605, 606, 599), (600, 607, 608, 601), (601, 608, 609, 602), (602, 609, 610, 603), (603, 610, 611, 604), (604, 611, 612, 605), (605, 612, 613, 606), (607, 614, 615, 608), (608, 615, 616, 609), (609, 616, 617, 610), (610, 617, 618, 611), (611, 618, 619, 612), (612, 619, 620, 613), (389, 396, 572, 411), (411, 572, 573, 412), (412, 573, 574, 413), (413, 574, 575, 414), (414, 575, 576, 415), (415, 576, 577, 416), (416, 577, 578, 417), (417, 578, 453, 388), (578, 585, 454, 453), (585, 592, 455, 454), (592, 599, 456, 455), (599, 606, 457, 456), (606, 613, 458, 457), (613, 620, 459, 458), (620, 425, 386, 459), (619, 426, 425, 620), (618, 427, 426, 619), (617, 428, 427, 618), (616, 429, 428, 617), (615, 430, 429, 616), (614, 431, 430, 615), (390, 387, 431, 614), (391, 390, 614, 607), (392, 391, 607, 600), (393, 392, 600, 593), (394, 393, 593, 586), (395, 394, 586, 579), (396, 395, 579, 572), (621, 628, 629, 622), (622, 629, 630, 623), (623, 630, 631, 624), (624, 631, 632, 625), (625, 632, 633, 626), (626, 633, 634, 627), (628, 635, 636, 629), (629, 636, 637, 630), (630, 637, 638, 631), (631, 638, 639, 632), (632, 639, 640, 633), (633, 640, 641, 634), (635, 642, 643, 636), (636, 643, 644, 637), (637, 644, 645, 638), (638, 645, 646, 639), (639, 646, 647, 640), (640, 647, 648, 641), (642, 649, 650, 643), (643, 650, 651, 644), (644, 651, 652, 645), (645, 652, 653, 646), (646, 653, 654, 647), (647, 654, 655, 648), (649, 656, 657, 650), (650, 657, 658, 651), (651, 658, 659, 652), (652, 659, 660, 653), (653, 660, 661, 654), (661, 662, 767, 766), (656, 663, 664, 657), (657, 664, 665, 658), (658, 665, 666, 659), (659, 666, 667, 660), (660, 667, 668, 661), (661, 668, 669, 662), (387, 390, 621, 403), (403, 621, 622, 402), (402, 622, 623, 401), (401, 623, 624, 400), (400, 624, 625, 399), (399, 625, 626, 398), (398, 626, 627, 397), (397, 627, 473, 383), (627, 634, 472, 473), (634, 641, 471, 472), (641, 648, 470, 471), (648, 655, 469, 470), (655, 662, 468, 469), (662, 669, 467, 468), (669, 452, 385, 467), (668, 451, 452, 669), (667, 450, 451, 668), (666, 449, 450, 667), (665, 448, 449, 666), (664, 447, 448, 665), (663, 446, 447, 664), (396, 389, 446, 663), (395, 396, 663, 656), (394, 395, 656, 649), (393, 394, 649, 642), (392, 393, 642, 635), (391, 392, 635, 628), (390, 391, 628, 621), (670, 677, 678, 671), (671, 678, 679, 672), (672, 679, 680, 673), (673, 680, 681, 674), (674, 681, 682, 675), (675, 682, 683, 676), (677, 684, 685, 678), (678, 685, 686, 679), (679, 686, 687, 680), (680, 687, 688, 681), (681, 688, 689, 682), (682, 689, 690, 683), (684, 691, 692, 685), (685, 692, 693, 686), (686, 693, 694, 687), (687, 694, 695, 688), (688, 695, 696, 689), (689, 696, 697, 690), (691, 698, 699, 692), (692, 699, 700, 693), (696, 701, 702, 697), (698, 703, 704, 699), (699, 704, 705, 700), (701, 706, 707, 702), (703, 708, 709, 704), (704, 709, 710, 705), (706, 713, 714, 707), (383, 473, 670, 410), (410, 670, 671, 409), (409, 671, 672, 408), (408, 672, 673, 407), (407, 673, 674, 406), (406, 674, 675, 405), (405, 675, 676, 404), (404, 676, 439, 382), (676, 683, 440, 439), (683, 690, 441, 440), (690, 697, 442, 441), (697, 702, 443, 442), (702, 707, 444, 443), (707, 714, 445, 444), (714, 418, 384, 445), (713, 419, 418, 714), (712, 420, 419, 713), (711, 421, 420, 712), (710, 422, 421, 711), (709, 423, 422, 710), (708, 424, 423, 709), (467, 385, 424, 708), (468, 467, 708, 703), (469, 468, 703, 698), (470, 469, 698, 691), (471, 470, 691, 684), (472, 471, 684, 677), (473, 472, 677, 670), (715, 722, 723, 716), (716, 723, 724, 717), (717, 724, 725, 718), (718, 725, 726, 719), (719, 726, 727, 720), (720, 727, 728, 721), (722, 729, 730, 723), (723, 730, 731, 724), (724, 731, 732, 725), (725, 732, 733, 726), (726, 733, 734, 727), (727, 734, 735, 728), (729, 736, 737, 730), (730, 737, 738, 731), (731, 738, 739, 732), (732, 739, 740, 733), (733, 740, 741, 734), (734, 741, 742, 735), (736, 743, 744, 737), (737, 744, 745, 738), (738, 745, 746, 739), (739, 746, 747, 740), (740, 747, 748, 741), (741, 748, 749, 742), (743, 750, 751, 744), (744, 751, 752, 745), (745, 752, 753, 746), (746, 753, 754, 747), (747, 754, 755, 748), (748, 755, 756, 749), (750, 757, 758, 751), (751, 758, 759, 752), (752, 759, 760, 753), (753, 760, 761, 754), (754, 761, 762, 755), (755, 762, 763, 756), (387, 403, 715, 431), (431, 715, 716, 430), (430, 716, 717, 429), (429, 717, 718, 428), (428, 718, 719, 427), (427, 719, 720, 426), (426, 720, 721, 425), (425, 721, 460, 386), (721, 728, 461, 460), (728, 735, 462, 461), (735, 742, 463, 462), (742, 749, 464, 463), (749, 756, 465, 464), (756, 763, 466, 465), (763, 404, 382, 466), (762, 405, 404, 763), (761, 406, 405, 762), (760, 407, 406, 761), (759, 408, 407, 760), (758, 409, 408, 759), (757, 410, 409, 758), (397, 383, 410, 757), (398, 397, 757, 750), (399, 398, 750, 743), (400, 399, 743, 736), (401, 400, 736, 729), (402, 401, 729, 722), (403, 402, 722, 715), (311, 312, 694, 693), (312, 313, 695, 694), (313, 314, 696, 695), (318, 311, 693, 700), (314, 319, 701, 696), (323, 318, 700, 705), (319, 324, 706, 701), (328, 323, 705, 710), (324, 331, 713, 706), (329, 328, 710, 711), (330, 329, 711, 712), (331, 330, 712, 713), (764, 766, 767, 765), (655, 654, 764, 765), (662, 655, 765, 767), (654, 661, 766, 764)])
_uv = me_cube.uv_layers.new(name='UVMap')
_uv.uv.foreach_set('vector', [0.1498, 0.04646, 0.1498, 0.07749, 0.1308, 0.07749, 0.1308, 0.04646, 0.1498, 0.07749, 0.1498, 0.1085, 0.1308, 0.1085, 0.1308, 0.07749, 0.1498, 0.1085, 0.1498, 0.1395, 0.1308, 0.1395, 0.1308, 0.1085, 0.1498, 0.1395, 0.1498, 0.1706, 0.1308, 0.1706, 0.1308, 0.1395, 0.1498, 0.1706, 0.1498, 0.2016, 0.1308, 0.2016, 0.1308, 0.1706, 0.1498, 0.2016, 0.1498, 0.2326, 0.1308, 0.2326, 0.1308, 0.2016, 0.1308, 0.04646, 0.1308, 0.07749, 0.1118, 0.07749, 0.1118, 0.04646, 0.1308, 0.07749, 0.1308, 0.1085, 0.1118, 0.1085, 0.1118, 0.07749, 0.1308, 0.1085, 0.1308, 0.1395, 0.1118, 0.1395, 0.1118, 0.1085, 0.1308, 0.1395, 0.1308, 0.1706, 0.1118, 0.1706, 0.1118, 0.1395, 0.1308, 0.1706, 0.1308, 0.2016, 0.1118, 0.2016, 0.1118, 0.1706, 0.1308, 0.2016, 0.1308, 0.2326, 0.1118, 0.2326, 0.1118, 0.2016, 0.1118, 0.04646, 0.1118, 0.07749, 0.09271, 0.07749, 0.09271, 0.04646, 0.1118, 0.07749, 0.1118, 0.1085, 0.09271, 0.1085, 0.09271, 0.07749, 0.1118, 0.1085, 0.1118, 0.1395, 0.09271, 0.1395, 0.09271, 0.1085, 0.1118, 0.1395, 0.1118, 0.1706, 0.09271, 0.1706, 0.09271, 0.1395, 0.1118, 0.1706, 0.1118, 0.2016, 0.09271, 0.2016, 0.09271, 0.1706, 0.1118, 0.2016, 0.1118, 0.2326, 0.09271, 0.2326, 0.09271, 0.2016, 0.09271, 0.04646, 0.09271, 0.07749, 0.07368, 0.07749, 0.07368, 0.04646, 0.09271, 0.07749, 0.09271, 0.1085, 0.07368, 0.1085, 0.07368, 0.07749, 0.09271, 0.1085, 0.09271, 0.1395, 0.07368, 0.1395, 0.07368, 0.1085, 0.09271, 0.1395, 0.09271, 0.1706, 0.07368, 0.1706, 0.07368, 0.1395, 0.09271, 0.1706, 0.09271, 0.2016, 0.07368, 0.2016, 0.07368, 0.1706, 0.09271, 0.2016, 0.09271, 0.2326, 0.07368, 0.2326, 0.07368, 0.2016, 0.07368, 0.04646, 0.07368, 0.07749, 0.05464, 0.07749, 0.05464, 0.04646, 0.07368, 0.07749, 0.07368, 0.1085, 0.05464, 0.1085, 0.05464, 0.07749, 0.07368, 0.1085, 0.07368, 0.1395, 0.05464, 0.1395, 0.05464, 0.1085, 0.07368, 0.1395, 0.07368, 0.1706, 0.05464, 0.1706, 0.05464, 0.1395, 0.07368, 0.1706, 0.07368, 0.2016, 0.05464, 0.2016, 0.05464, 0.1706, 0.07368, 0.2016, 0.07368, 0.2326, 0.05464, 0.2326, 0.05464, 0.2016, 0.05464, 0.04646, 0.05464, 0.07749, 0.0356, 0.07749, 0.0356, 0.04646, 0.05464, 0.07749, 0.05464, 0.1085, 0.0356, 0.1085, 0.0356, 0.07749, 0.05464, 0.1085, 0.05464, 0.1395, 0.0356, 0.1395, 0.0356, 0.1085, 0.05464, 0.1395, 0.05464, 0.1706, 0.0356, 0.1706, 0.0356, 0.1395, 0.05464, 0.1706, 0.05464, 0.2016, 0.0356, 0.2016, 0.0356, 0.1706, 0.05464, 0.2016, 0.05464, 0.2326, 0.0356, 0.2326, 0.0356, 0.2016, 0.1698, 0.01399, 0.1699, 0.04646, 0.1498, 0.04646, 0.1498, 0.01367, 0.1699, 0.04646, 0.1699, 0.07749, 0.1498, 0.07749, 0.1498, 0.04646, 0.1699, 0.07749, 0.1699, 0.1085, 0.1498, 0.1085, 0.1498, 0.07749, 0.1699, 0.1085, 0.1699, 0.1395, 0.1498, 0.1395, 0.1498, 0.1085, 0.1699, 0.1395, 0.1699, 0.1706, 0.1498, 0.1706, 0.1498, 0.1395, 0.1699, 0.1706, 0.1699, 0.2016, 0.1498, 0.2016, 0.1498, 0.1706, 0.1699, 0.2016, 0.1699, 0.2326, 0.1498, 0.2326, 0.1498, 0.2016, 0.1699, 0.2326, 0.1698, 0.2651, 0.1498, 0.2654, 0.1498, 0.2326, 0.1498, 0.2326, 0.1498, 0.2654, 0.1308, 0.2654, 0.1308, 0.2326, 0.1308, 0.2326, 0.1308, 0.2654, 0.1118, 0.2654, 0.1118, 0.2326, 0.1118, 0.2326, 0.1118, 0.2654, 0.09271, 0.2654, 0.09271, 0.2326, 0.09271, 0.2326, 0.09271, 0.2654, 0.07368, 0.2654, 0.07368, 0.2326, 0.07368, 0.2326, 0.07368, 0.2654, 0.05464, 0.2654, 0.05464, 0.2326, 0.05464, 0.2326, 0.05464, 0.2654, 0.0356, 0.2654, 0.0356, 0.2326, 0.0356, 0.2326, 0.0356, 0.2654, 0.01568, 0.2651, 0.01548, 0.2326, 0.0356, 0.2016, 0.0356, 0.2326, 0.01548, 0.2326, 0.01548, 0.2016, 0.0356, 0.1706, 0.0356, 0.2016, 0.01548, 0.2016, 0.01548, 0.1706, 0.0356, 0.1395, 0.0356, 0.1706, 0.01548, 0.1706, 0.01548, 0.1395, 0.0356, 0.1085, 0.0356, 0.1395, 0.01548, 0.1395, 0.01548, 0.1085, 0.0356, 0.07749, 0.0356, 0.1085, 0.01548, 0.1085, 0.01548, 0.07749, 0.0356, 0.04646, 0.0356, 0.07749, 0.01548, 0.07749, 0.01548, 0.04646, 0.0356, 0.01367, 0.0356, 0.04646, 0.01548, 0.04646, 0.01568, 0.01399, 0.05464, 0.01367, 0.05464, 0.04646, 0.0356, 0.04646, 0.0356, 0.01367, 0.07368, 0.01367, 0.07368, 0.04646, 0.05464, 0.04646, 0.05464, 0.01367, 0.09271, 0.01367, 0.09271, 0.04646, 0.07368, 0.04646, 0.07368, 0.01367, 0.1118, 0.01367, 0.1118, 0.04646, 0.09271, 0.04646, 0.09271, 0.01367, 0.1308, 0.01367, 0.1308, 0.04646, 0.1118, 0.04646, 0.1118, 0.01367, 0.1498, 0.01367, 0.1498, 0.04646, 0.1308, 0.04646, 0.1308, 0.01367, 0.1498, 0.4844, 0.1308, 0.4844, 0.1308, 0.4534, 0.1498, 0.4534, 0.1308, 0.4844, 0.1118, 0.4844, 0.1118, 0.4534, 0.1308, 0.4534, 0.1118, 0.4844, 0.09271, 0.4844, 0.09271, 0.4534, 0.1118, 0.4534, 0.09271, 0.4844, 0.07368, 0.4844, 0.07368, 0.4534, 0.09271, 0.4534, 0.07368, 0.4844, 0.05464, 0.4844, 0.05464, 0.4534, 0.07368, 0.4534, 0.05464, 0.4844, 0.0356, 0.4844, 0.0356, 0.4534, 0.05464, 0.4534, 0.1498, 0.4534, 0.1308, 0.4534, 0.1308, 0.4223, 0.1498, 0.4223, 0.1308, 0.4534, 0.1118, 0.4534, 0.1118, 0.4223, 0.1308, 0.4223, 0.1118, 0.4534, 0.09271, 0.4534, 0.09271, 0.4223, 0.1118, 0.4223, 0.09271, 0.4534, 0.07368, 0.4534, 0.07368, 0.4223, 0.09271, 0.4223, 0.07368, 0.4534, 0.05464, 0.4534, 0.05464, 0.4223, 0.07368, 0.4223, 0.05464, 0.4534, 0.0356, 0.4534, 0.0356, 0.4223, 0.05464, 0.4223, 0.1498, 0.4223, 0.1308, 0.4223, 0.1308, 0.3913, 0.1498, 0.3913, 0.1308, 0.4223, 0.1118, 0.4223, 0.1118, 0.3913, 0.1308, 0.3913, 0.1118, 0.4223, 0.09271, 0.4223, 0.09271, 0.3913, 0.1118, 0.3913, 0.09271, 0.4223, 0.07368, 0.4223, 0.07368, 0.3913, 0.09271, 0.3913, 0.07368, 0.4223, 0.05464, 0.4223, 0.05464, 0.3913, 0.07368, 0.3913, 0.05464, 0.4223, 0.0356, 0.4223, 0.0356, 0.3913, 0.05464, 0.3913, 0.1498, 0.3913, 0.1308, 0.3913, 0.1308, 0.3603, 0.1498, 0.3603, 0.1308, 0.3913, 0.1118, 0.3913, 0.1118, 0.3603, 0.1308, 0.3603, 0.1118, 0.3913, 0.09271, 0.3913, 0.09271, 0.3603, 0.1118, 0.3603, 0.09271, 0.3913, 0.07368, 0.3913, 0.07368, 0.3603, 0.09271, 0.3603, 0.07368, 0.3913, 0.05464, 0.3913, 0.05464, 0.3603, 0.07368, 0.3603, 0.05464, 0.3913, 0.0356, 0.3913, 0.0356, 0.3603, 0.05464, 0.3603, 0.1498, 0.3603, 0.1308, 0.3603, 0.1308, 0.3292, 0.1498, 0.3292, 0.1308, 0.3603, 0.1118, 0.3603, 0.1118, 0.3292, 0.1308, 0.3292, 0.1118, 0.3603, 0.09271, 0.3603, 0.09271, 0.3292, 0.1118, 0.3292, 0.09271, 0.3603, 0.07368, 0.3603, 0.07368, 0.3292, 0.09271, 0.3292, 0.07368, 0.3603, 0.05464, 0.3603, 0.05464, 0.3292, 0.07368, 0.3292, 0.05464, 0.3603, 0.0356, 0.3603, 0.0356, 0.3292, 0.05464, 0.3292, 0.1498, 0.3292, 0.1308, 0.3292, 0.1308, 0.2982, 0.1498, 0.2982, 0.1308, 0.3292, 0.1118, 0.3292, 0.1118, 0.2982, 0.1308, 0.2982, 0.1118, 0.3292, 0.09271, 0.3292, 0.09271, 0.2982, 0.1118, 0.2982, 0.09271, 0.3292, 0.07368, 0.3292, 0.07368, 0.2982, 0.09271, 0.2982, 0.07368, 0.3292, 0.05464, 0.3292, 0.05464, 0.2982, 0.07368, 0.2982, 0.05464, 0.3292, 0.0356, 0.3292, 0.0356, 0.2982, 0.05464, 0.2982, 0.1698, 0.5169, 0.1498, 0.5172, 0.1498, 0.4844, 0.1699, 0.4844, 0.1498, 0.5172, 0.1308, 0.5172, 0.1308, 0.4844, 0.1498, 0.4844, 0.1308, 0.5172, 0.1118, 0.5172, 0.1118, 0.4844, 0.1308, 0.4844, 0.1118, 0.5172, 0.09271, 0.5172, 0.09271, 0.4844, 0.1118, 0.4844, 0.09271, 0.5172, 0.07368, 0.5172, 0.07368, 0.4844, 0.09271, 0.4844, 0.07368, 0.5172, 0.05464, 0.5172, 0.05464, 0.4844, 0.07368, 0.4844, 0.05464, 0.5172, 0.0356, 0.5172, 0.0356, 0.4844, 0.05464, 0.4844, 0.0356, 0.5172, 0.01568, 0.5169, 0.01548, 0.4844, 0.0356, 0.4844, 0.0356, 0.4844, 0.01548, 0.4844, 0.01548, 0.4534, 0.0356, 0.4534, 0.0356, 0.4534, 0.01548, 0.4534, 0.01548, 0.4223, 0.0356, 0.4223, 0.0356, 0.4223, 0.01548, 0.4223, 0.01548, 0.3913, 0.0356, 0.3913, 0.0356, 0.3913, 0.01548, 0.3913, 0.01548, 0.3603, 0.0356, 0.3603, 0.0356, 0.3603, 0.01548, 0.3603, 0.01548, 0.3292, 0.0356, 0.3292, 0.0356, 0.3292, 0.01548, 0.3292, 0.01548, 0.2982, 0.0356, 0.2982, 0.0356, 0.2982, 0.01548, 0.2982, 0.01568, 0.2657, 0.0356, 0.2654, 0.05464, 0.2982, 0.0356, 0.2982, 0.0356, 0.2654, 0.05464, 0.2654, 0.07368, 0.2982, 0.05464, 0.2982, 0.05464, 0.2654, 0.07368, 0.2654, 0.09271, 0.2982, 0.07368, 0.2982, 0.07368, 0.2654, 0.09271, 0.2654, 0.1118, 0.2982, 0.09271, 0.2982, 0.09271, 0.2654, 0.1118, 0.2654, 0.1308, 0.2982, 0.1118, 0.2982, 0.1118, 0.2654, 0.1308, 0.2654, 0.1498, 0.2982, 0.1308, 0.2982, 0.1308, 0.2654, 0.1498, 0.2654, 0.1699, 0.2982, 0.1498, 0.2982, 0.1498, 0.2654, 0.1698, 0.2657, 0.1699, 0.3292, 0.1498, 0.3292, 0.1498, 0.2982, 0.1699, 0.2982, 0.1699, 0.3603, 0.1498, 0.3603, 0.1498, 0.3292, 0.1699, 0.3292, 0.1699, 0.3913, 0.1498, 0.3913, 0.1498, 0.3603, 0.1699, 0.3603, 0.1699, 0.4223, 0.1498, 0.4223, 0.1498, 0.3913, 0.1699, 0.3913, 0.1699, 0.4534, 0.1498, 0.4534, 0.1498, 0.4223, 0.1699, 0.4223, 0.1699, 0.4844, 0.1498, 0.4844, 0.1498, 0.4534, 0.1699, 0.4534, 0.3043, 0.2326, 0.2853, 0.2326, 0.2853, 0.2016, 0.3043, 0.2016, 0.2853, 0.2326, 0.2662, 0.2326, 0.2662, 0.2016, 0.2853, 0.2016, 0.2662, 0.2326, 0.2472, 0.2326, 0.2472, 0.2016, 0.2662, 0.2016, 0.2472, 0.2326, 0.2281, 0.2326, 0.2281, 0.2016, 0.2472, 0.2016, 0.2281, 0.2326, 0.2091, 0.2326, 0.2091, 0.2016, 0.2281, 0.2016, 0.2091, 0.2326, 0.1901, 0.2326, 0.1901, 0.2016, 0.2091, 0.2016, 0.3043, 0.2016, 0.2853, 0.2016, 0.2853, 0.1706, 0.3043, 0.1706, 0.2853, 0.2016, 0.2662, 0.2016, 0.2662, 0.1706, 0.2853, 0.1706, 0.2662, 0.2016, 0.2472, 0.2016, 0.2472, 0.1706, 0.2662, 0.1706, 0.2472, 0.2016, 0.2281, 0.2016, 0.2281, 0.1706, 0.2472, 0.1706, 0.2281, 0.2016, 0.2091, 0.2016, 0.2091, 0.1706, 0.2281, 0.1706, 0.2091, 0.2016, 0.1901, 0.2016, 0.1901, 0.1706, 0.2091, 0.1706, 0.3043, 0.1706, 0.2853, 0.1706, 0.2853, 0.1395, 0.3043, 0.1395, 0.2853, 0.1706, 0.2662, 0.1706, 0.2662, 0.1395, 0.2853, 0.1395, 0.2662, 0.1706, 0.2472, 0.1706, 0.2472, 0.1395, 0.2662, 0.1395, 0.2472, 0.1706, 0.2281, 0.1706, 0.2281, 0.1395, 0.2472, 0.1395, 0.2281, 0.1706, 0.2091, 0.1706, 0.2091, 0.1395, 0.2281, 0.1395, 0.2091, 0.1706, 0.1901, 0.1706, 0.1901, 0.1395, 0.2091, 0.1395, 0.3043, 0.1395, 0.2853, 0.1395, 0.2853, 0.1085, 0.3043, 0.1085, 0.2853, 0.1395, 0.2662, 0.1395, 0.2662, 0.1085, 0.2853, 0.1085, 0.2662, 0.1395, 0.2472, 0.1395, 0.2472, 0.1085, 0.2662, 0.1085, 0.2472, 0.1395, 0.2281, 0.1395, 0.2281, 0.1085, 0.2472, 0.1085, 0.2281, 0.1395, 0.2091, 0.1395, 0.2091, 0.1085, 0.2281, 0.1085, 0.2091, 0.1395, 0.1901, 0.1395, 0.1901, 0.1085, 0.2091, 0.1085, 0.3043, 0.1085, 0.2853, 0.1085, 0.2853, 0.07749, 0.3043, 0.07749, 0.2853, 0.1085, 0.2662, 0.1085, 0.2662, 0.07749, 0.2853, 0.07749, 0.2662, 0.1085, 0.2472, 0.1085, 0.2472, 0.07749, 0.2662, 0.07749, 0.2472, 0.1085, 0.2281, 0.1085, 0.2281, 0.07749, 0.2472, 0.07749, 0.2281, 0.1085, 0.2091, 0.1085, 0.2091, 0.07749, 0.2281, 0.07749, 0.2091, 0.1085, 0.1901, 0.1085, 0.1901, 0.07749, 0.2091, 0.07749, 0.3043, 0.07749, 0.2853, 0.07749, 0.2853, 0.04646, 0.3043, 0.04646, 0.2853, 0.07749, 0.2662, 0.07749, 0.2662, 0.04646, 0.2853, 0.04646, 0.2662, 0.07749, 0.2472, 0.07749, 0.2472, 0.04646, 0.2662, 0.04646, 0.2472, 0.07749, 0.2281, 0.07749, 0.2281, 0.04646, 0.2472, 0.04646, 0.2281, 0.07749, 0.2091, 0.07749, 0.2091, 0.04646, 0.2281, 0.04646, 0.2091, 0.07749, 0.1901, 0.07749, 0.1901, 0.04646, 0.2091, 0.04646, 0.3242, 0.2651, 0.3043, 0.2654, 0.3043, 0.2326, 0.3244, 0.2326, 0.3043, 0.2654, 0.2853, 0.2654, 0.2853, 0.2326, 0.3043, 0.2326, 0.2853, 0.2654, 0.2662, 0.2654, 0.2662, 0.2326, 0.2853, 0.2326, 0.2662, 0.2654, 0.2472, 0.2654, 0.2472, 0.2326, 0.2662, 0.2326, 0.2472, 0.2654, 0.2281, 0.2654, 0.2281, 0.2326, 0.2472, 0.2326, 0.2281, 0.2654, 0.2091, 0.2654, 0.2091, 0.2326, 0.2281, 0.2326, 0.2091, 0.2654, 0.1901, 0.2654, 0.1901, 0.2326, 0.2091, 0.2326, 0.1901, 0.2654, 0.1701, 0.2651, 0.1699, 0.2326, 0.1901, 0.2326, 0.1901, 0.2326, 0.1699, 0.2326, 0.1699, 0.2016, 0.1901, 0.2016, 0.1901, 0.2016, 0.1699, 0.2016, 0.1699, 0.1706, 0.1901, 0.1706, 0.1901, 0.1706, 0.1699, 0.1706, 0.1699, 0.1395, 0.1901, 0.1395, 0.1901, 0.1395, 0.1699, 0.1395, 0.1699, 0.1085, 0.1901, 0.1085, 0.1901, 0.1085, 0.1699, 0.1085, 0.1699, 0.07749, 0.1901, 0.07749, 0.1901, 0.07749, 0.1699, 0.07749, 0.1699, 0.04646, 0.1901, 0.04646, 0.1901, 0.04646, 0.1699, 0.04646, 0.1701, 0.01399, 0.1901, 0.01367, 0.2091, 0.04646, 0.1901, 0.04646, 0.1901, 0.01367, 0.2091, 0.01367, 0.2281, 0.04646, 0.2091, 0.04646, 0.2091, 0.01367, 0.2281, 0.01367, 0.2472, 0.04646, 0.2281, 0.04646, 0.2281, 0.01367, 0.2472, 0.01367, 0.2662, 0.04646, 0.2472, 0.04646, 0.2472, 0.01367, 0.2662, 0.01367, 0.2853, 0.04646, 0.2662, 0.04646, 0.2662, 0.01367, 0.2853, 0.01367, 0.3043, 0.04646, 0.2853, 0.04646, 0.2853, 0.01367, 0.3043, 0.01367, 0.3244, 0.04646, 0.3043, 0.04646, 0.3043, 0.01367, 0.3242, 0.01399, 0.3244, 0.07749, 0.3043, 0.07749, 0.3043, 0.04646, 0.3244, 0.04646, 0.3244, 0.1085, 0.3043, 0.1085, 0.3043, 0.07749, 0.3244, 0.07749, 0.3244, 0.1395, 0.3043, 0.1395, 0.3043, 0.1085, 0.3244, 0.1085, 0.3244, 0.1706, 0.3043, 0.1706, 0.3043, 0.1395, 0.3244, 0.1395, 0.3244, 0.2016, 0.3043, 0.2016, 0.3043, 0.1706, 0.3244, 0.1706, 0.3244, 0.2326, 0.3043, 0.2326, 0.3043, 0.2016, 0.3244, 0.2016, 0.3043, 0.2982, 0.3043, 0.3292, 0.2853, 0.3292, 0.2853, 0.2982, 0.3043, 0.3292, 0.3043, 0.3603, 0.2853, 0.3603, 0.2853, 0.3292, 0.3043, 0.3603, 0.3043, 0.3913, 0.2853, 0.3913, 0.2853, 0.3603, 0.3043, 0.3913, 0.3043, 0.4223, 0.2853, 0.4223, 0.2853, 0.3913, 0.3043, 0.4223, 0.3043, 0.4534, 0.2853, 0.4534, 0.2853, 0.4223, 0.3043, 0.4534, 0.3043, 0.4844, 0.2853, 0.4844, 0.2853, 0.4534, 0.2853, 0.2982, 0.2853, 0.3292, 0.2662, 0.3292, 0.2662, 0.2982, 0.2853, 0.3292, 0.2853, 0.3603, 0.2662, 0.3603, 0.2662, 0.3292, 0.2853, 0.3603, 0.2853, 0.3913, 0.2662, 0.3913, 0.2662, 0.3603, 0.2853, 0.3913, 0.2853, 0.4223, 0.2662, 0.4223, 0.2662, 0.3913, 0.2853, 0.4223, 0.2853, 0.4534, 0.2662, 0.4534, 0.2662, 0.4223, 0.2853, 0.4534, 0.2853, 0.4844, 0.2662, 0.4844, 0.2662, 0.4534, 0.2662, 0.2982, 0.2662, 0.3292, 0.2472, 0.3292, 0.2472, 0.2982, 0.2662, 0.3292, 0.2662, 0.3603, 0.2472, 0.3603, 0.2472, 0.3292, 0.2662, 0.3603, 0.2662, 0.3913, 0.2472, 0.3913, 0.2472, 0.3603, 0.2662, 0.3913, 0.2662, 0.4223, 0.2472, 0.4223, 0.2472, 0.3913, 0.2662, 0.4223, 0.2662, 0.4534, 0.2472, 0.4534, 0.2472, 0.4223, 0.2662, 0.4534, 0.2662, 0.4844, 0.2472, 0.4844, 0.2472, 0.4534, 0.2472, 0.2982, 0.2472, 0.3292, 0.2281, 0.3292, 0.2281, 0.2982, 0.2472, 0.3292, 0.2472, 0.3603, 0.2281, 0.3603, 0.2281, 0.3292, 0.2472, 0.3603, 0.2472, 0.3913, 0.2281, 0.3913, 0.2281, 0.3603, 0.2472, 0.3913, 0.2472, 0.4223, 0.2281, 0.4223, 0.2281, 0.3913, 0.2472, 0.4223, 0.2472, 0.4534, 0.2281, 0.4534, 0.2281, 0.4223, 0.2472, 0.4534, 0.2472, 0.4844, 0.2281, 0.4844, 0.2281, 0.4534, 0.2281, 0.2982, 0.2281, 0.3292, 0.2091, 0.3292, 0.2091, 0.2982, 0.2281, 0.3292, 0.2281, 0.3603, 0.2091, 0.3603, 0.2091, 0.3292, 0.2281, 0.3603, 0.2281, 0.3913, 0.2091, 0.3913, 0.2091, 0.3603, 0.2281, 0.3913, 0.2281, 0.4223, 0.2091, 0.4223, 0.2091, 0.3913, 0.2281, 0.4223, 0.2281, 0.4534, 0.2091, 0.4534, 0.2091, 0.4223, 0.2281, 0.4534, 0.2281, 0.4844, 0.2091, 0.4844, 0.2091, 0.4534, 0.2091, 0.2982, 0.2091, 0.3292, 0.1901, 0.3292, 0.1901, 0.2982, 0.2091, 0.3292, 0.2091, 0.3603, 0.1901, 0.3603, 0.1901, 0.3292, 0.2091, 0.3603, 0.2091, 0.3913, 0.1901, 0.3913, 0.1901, 0.3603, 0.2091, 0.3913, 0.2091, 0.4223, 0.1901, 0.4223, 0.1901, 0.3913, 0.2091, 0.4223, 0.2091, 0.4534, 0.1901, 0.4534, 0.1901, 0.4223, 0.2091, 0.4534, 0.2091, 0.4844, 0.1901, 0.4844, 0.1901, 0.4534, 0.3242, 0.2657, 0.3244, 0.2982, 0.3043, 0.2982, 0.3043, 0.2654, 0.3244, 0.2982, 0.3244, 0.3292, 0.3043, 0.3292, 0.3043, 0.2982, 0.3244, 0.3292, 0.3244, 0.3603, 0.3043, 0.3603, 0.3043, 0.3292, 0.3244, 0.3603, 0.3244, 0.3913, 0.3043, 0.3913, 0.3043, 0.3603, 0.3244, 0.3913, 0.3244, 0.4223, 0.3043, 0.4223, 0.3043, 0.3913, 0.3244, 0.4223, 0.3244, 0.4534, 0.3043, 0.4534, 0.3043, 0.4223, 0.3244, 0.4534, 0.3244, 0.4844, 0.3043, 0.4844, 0.3043, 0.4534, 0.3244, 0.4844, 0.3242, 0.5169, 0.3043, 0.5172, 0.3043, 0.4844, 0.3043, 0.4844, 0.3043, 0.5172, 0.2853, 0.5172, 0.2853, 0.4844, 0.2853, 0.4844, 0.2853, 0.5172, 0.2662, 0.5172, 0.2662, 0.4844, 0.2662, 0.4844, 0.2662, 0.5172, 0.2472, 0.5172, 0.2472, 0.4844, 0.2472, 0.4844, 0.2472, 0.5172, 0.2281, 0.5172, 0.2281, 0.4844, 0.2281, 0.4844, 0.2281, 0.5172, 0.2091, 0.5172, 0.2091, 0.4844, 0.2091, 0.4844, 0.2091, 0.5172, 0.1901, 0.5172, 0.1901, 0.4844, 0.1901, 0.4844, 0.1901, 0.5172, 0.1701, 0.5169, 0.1699, 0.4844, 0.1901, 0.4534, 0.1901, 0.4844, 0.1699, 0.4844, 0.1699, 0.4534, 0.1901, 0.4223, 0.1901, 0.4534, 0.1699, 0.4534, 0.1699, 0.4223, 0.1901, 0.3913, 0.1901, 0.4223, 0.1699, 0.4223, 0.1699, 0.3913, 0.1901, 0.3603, 0.1901, 0.3913, 0.1699, 0.3913, 0.1699, 0.3603, 0.1901, 0.3292, 0.1901, 0.3603, 0.1699, 0.3603, 0.1699, 0.3292, 0.1901, 0.2982, 0.1901, 0.3292, 0.1699, 0.3292, 0.1699, 0.2982, 0.1901, 0.2654, 0.1901, 0.2982, 0.1699, 0.2982, 0.1701, 0.2657, 0.2091, 0.2654, 0.2091, 0.2982, 0.1901, 0.2982, 0.1901, 0.2654, 0.2281, 0.2654, 0.2281, 0.2982, 0.2091, 0.2982, 0.2091, 0.2654, 0.2472, 0.2654, 0.2472, 0.2982, 0.2281, 0.2982, 0.2281, 0.2654, 0.2662, 0.2654, 0.2662, 0.2982, 0.2472, 0.2982, 0.2472, 0.2654, 0.2853, 0.2654, 0.2853, 0.2982, 0.2662, 0.2982, 0.2662, 0.2654, 0.3043, 0.2654, 0.3043, 0.2982, 0.2853, 0.2982, 0.2853, 0.2654, 0.1498, 0.7362, 0.1308, 0.7362, 0.1308, 0.7051, 0.1498, 0.7051, 0.1308, 0.7362, 0.1118, 0.7362, 0.1118, 0.7051, 0.1308, 0.7051, 0.1118, 0.7362, 0.09271, 0.7362, 0.09271, 0.7051, 0.1118, 0.7051, 0.09271, 0.7362, 0.07368, 0.7362, 0.07368, 0.7051, 0.09271, 0.7051, 0.07368, 0.7362, 0.05464, 0.7362, 0.05464, 0.7051, 0.07368, 0.7051, 0.05464, 0.7362, 0.0356, 0.7362, 0.0356, 0.7051, 0.05464, 0.7051, 0.1498, 0.7051, 0.1308, 0.7051, 0.1308, 0.6741, 0.1498, 0.6741, 0.1308, 0.7051, 0.1118, 0.7051, 0.1118, 0.6741, 0.1308, 0.6741, 0.1118, 0.7051, 0.09271, 0.7051, 0.09271, 0.6741, 0.1118, 0.6741, 0.09271, 0.7051, 0.07368, 0.7051, 0.07368, 0.6741, 0.09271, 0.6741, 0.07368, 0.7051, 0.05464, 0.7051, 0.05464, 0.6741, 0.07368, 0.6741, 0.05464, 0.7051, 0.0356, 0.7051, 0.0356, 0.6741, 0.05464, 0.6741, 0.1498, 0.6741, 0.1308, 0.6741, 0.1308, 0.6431, 0.1498, 0.6431, 0.1308, 0.6741, 0.1118, 0.6741, 0.1118, 0.6431, 0.1308, 0.6431, 0.1118, 0.6741, 0.09271, 0.6741, 0.09271, 0.6431, 0.1118, 0.6431, 0.09271, 0.6741, 0.07368, 0.6741, 0.07368, 0.6431, 0.09271, 0.6431, 0.07368, 0.6741, 0.05464, 0.6741, 0.05464, 0.6431, 0.07368, 0.6431, 0.05464, 0.6741, 0.0356, 0.6741, 0.0356, 0.6431, 0.05464, 0.6431, 0.1498, 0.6431, 0.1308, 0.6431, 0.1308, 0.612, 0.1498, 0.612, 0.1308, 0.6431, 0.1118, 0.6431, 0.1118, 0.612, 0.1308, 0.612, 0.05464, 0.6431, 0.0356, 0.6431, 0.0356, 0.612, 0.05464, 0.612, 0.1498, 0.612, 0.1308, 0.612, 0.1308, 0.581, 0.1498, 0.581, 0.1308, 0.612, 0.1118, 0.612, 0.1118, 0.581, 0.1308, 0.581, 0.05464, 0.612, 0.0356, 0.612, 0.0356, 0.581, 0.05464, 0.581, 0.1498, 0.581, 0.1308, 0.581, 0.1308, 0.55, 0.1498, 0.55, 0.1308, 0.581, 0.1118, 0.581, 0.1118, 0.55, 0.1308, 0.55, 0.05464, 0.581, 0.0356, 0.581, 0.0356, 0.55, 0.05464, 0.55, 0.1698, 0.7686, 0.1498, 0.7689, 0.1498, 0.7362, 0.1699, 0.7362, 0.1498, 0.7689, 0.1308, 0.7689, 0.1308, 0.7362, 0.1498, 0.7362, 0.1308, 0.7689, 0.1118, 0.7689, 0.1118, 0.7362, 0.1308, 0.7362, 0.1118, 0.7689, 0.09271, 0.7689, 0.09271, 0.7362, 0.1118, 0.7362, 0.09271, 0.7689, 0.07368, 0.7689, 0.07368, 0.7362, 0.09271, 0.7362, 0.07368, 0.7689, 0.05464, 0.7689, 0.05464, 0.7362, 0.07368, 0.7362, 0.05464, 0.7689, 0.0356, 0.7689, 0.0356, 0.7362, 0.05464, 0.7362, 0.0356, 0.7689, 0.01568, 0.7686, 0.01548, 0.7362, 0.0356, 0.7362, 0.0356, 0.7362, 0.01548, 0.7362, 0.01548, 0.7051, 0.0356, 0.7051, 0.0356, 0.7051, 0.01548, 0.7051, 0.01548, 0.6741, 0.0356, 0.6741, 0.0356, 0.6741, 0.01548, 0.6741, 0.01548, 0.6431, 0.0356, 0.6431, 0.0356, 0.6431, 0.01548, 0.6431, 0.01548, 0.612, 0.0356, 0.612, 0.0356, 0.612, 0.01548, 0.612, 0.01548, 0.581, 0.0356, 0.581, 0.0356, 0.581, 0.01548, 0.581, 0.01548, 0.55, 0.0356, 0.55, 0.0356, 0.55, 0.01548, 0.55, 0.01568, 0.5175, 0.0356, 0.5172, 0.05464, 0.55, 0.0356, 0.55, 0.0356, 0.5172, 0.05464, 0.5172, 0.07368, 0.55, 0.05464, 0.55, 0.05464, 0.5172, 0.07368, 0.5172, 0.09271, 0.55, 0.07368, 0.55, 0.07368, 0.5172, 0.09271, 0.5172, 0.1118, 0.55, 0.09271, 0.55, 0.09271, 0.5172, 0.1118, 0.5172, 0.1308, 0.55, 0.1118, 0.55, 0.1118, 0.5172, 0.1308, 0.5172, 0.1498, 0.55, 0.1308, 0.55, 0.1308, 0.5172, 0.1498, 0.5172, 0.1699, 0.55, 0.1498, 0.55, 0.1498, 0.5172, 0.1698, 0.5175, 0.1699, 0.581, 0.1498, 0.581, 0.1498, 0.55, 0.1699, 0.55, 0.1699, 0.612, 0.1498, 0.612, 0.1498, 0.581, 0.1699, 0.581, 0.1699, 0.6431, 0.1498, 0.6431, 0.1498, 0.612, 0.1699, 0.612, 0.1699, 0.6741, 0.1498, 0.6741, 0.1498, 0.6431, 0.1699, 0.6431, 0.1699, 0.7051, 0.1498, 0.7051, 0.1498, 0.6741, 0.1699, 0.6741, 0.1699, 0.7362, 0.1498, 0.7362, 0.1498, 0.7051, 0.1699, 0.7051, 0.3043, 0.7362, 0.2853, 0.7362, 0.2853, 0.7051, 0.3043, 0.7051, 0.2853, 0.7362, 0.2662, 0.7362, 0.2662, 0.7051, 0.2853, 0.7051, 0.2662, 0.7362, 0.2472, 0.7362, 0.2472, 0.7051, 0.2662, 0.7051, 0.2472, 0.7362, 0.2281, 0.7362, 0.2281, 0.7051, 0.2472, 0.7051, 0.2281, 0.7362, 0.2091, 0.7362, 0.2091, 0.7051, 0.2281, 0.7051, 0.2091, 0.7362, 0.1901, 0.7362, 0.1901, 0.7051, 0.2091, 0.7051, 0.3043, 0.7051, 0.2853, 0.7051, 0.2853, 0.6741, 0.3043, 0.6741, 0.2853, 0.7051, 0.2662, 0.7051, 0.2662, 0.6741, 0.2853, 0.6741, 0.2662, 0.7051, 0.2472, 0.7051, 0.2472, 0.6741, 0.2662, 0.6741, 0.2472, 0.7051, 0.2281, 0.7051, 0.2281, 0.6741, 0.2472, 0.6741, 0.2281, 0.7051, 0.2091, 0.7051, 0.2091, 0.6741, 0.2281, 0.6741, 0.2091, 0.7051, 0.1901, 0.7051, 0.1901, 0.6741, 0.2091, 0.6741, 0.3043, 0.6741, 0.2853, 0.6741, 0.2853, 0.6431, 0.3043, 0.6431, 0.2853, 0.6741, 0.2662, 0.6741, 0.2662, 0.6431, 0.2853, 0.6431, 0.2662, 0.6741, 0.2472, 0.6741, 0.2472, 0.6431, 0.2662, 0.6431, 0.2472, 0.6741, 0.2281, 0.6741, 0.2281, 0.6431, 0.2472, 0.6431, 0.2281, 0.6741, 0.2091, 0.6741, 0.2091, 0.6431, 0.2281, 0.6431, 0.2091, 0.6741, 0.1901, 0.6741, 0.1901, 0.6431, 0.2091, 0.6431, 0.3043, 0.6431, 0.2853, 0.6431, 0.2853, 0.612, 0.3043, 0.612, 0.2853, 0.6431, 0.2662, 0.6431, 0.2662, 0.612, 0.2853, 0.612, 0.2662, 0.6431, 0.2472, 0.6431, 0.2472, 0.612, 0.2662, 0.612, 0.2472, 0.6431, 0.2281, 0.6431, 0.2281, 0.612, 0.2472, 0.612, 0.2281, 0.6431, 0.2091, 0.6431, 0.2091, 0.612, 0.2281, 0.612, 0.2091, 0.6431, 0.1901, 0.6431, 0.1901, 0.612, 0.2091, 0.612, 0.3043, 0.612, 0.2853, 0.612, 0.2853, 0.581, 0.3043, 0.581, 0.2853, 0.612, 0.2662, 0.612, 0.2662, 0.581, 0.2853, 0.581, 0.2662, 0.612, 0.2472, 0.612, 0.2472, 0.581, 0.2662, 0.581, 0.2472, 0.612, 0.2281, 0.612, 0.2281, 0.581, 0.2472, 0.581, 0.2281, 0.612, 0.2091, 0.612, 0.2091, 0.581, 0.2281, 0.581, 0.2091, 0.612, 0.1901, 0.612, 0.1901, 0.581, 0.2091, 0.581, 0.3043, 0.581, 0.2853, 0.581, 0.2853, 0.55, 0.3043, 0.55, 0.2853, 0.581, 0.2662, 0.581, 0.2662, 0.55, 0.2853, 0.55, 0.2662, 0.581, 0.2472, 0.581, 0.2472, 0.55, 0.2662, 0.55, 0.2472, 0.581, 0.2281, 0.581, 0.2281, 0.55, 0.2472, 0.55, 0.2281, 0.581, 0.2091, 0.581, 0.2091, 0.55, 0.2281, 0.55, 0.2091, 0.581, 0.1901, 0.581, 0.1901, 0.55, 0.2091, 0.55, 0.3242, 0.7686, 0.3043, 0.7689, 0.3043, 0.7362, 0.3244, 0.7362, 0.3043, 0.7689, 0.2853, 0.7689, 0.2853, 0.7362, 0.3043, 0.7362, 0.2853, 0.7689, 0.2662, 0.7689, 0.2662, 0.7362, 0.2853, 0.7362, 0.2662, 0.7689, 0.2472, 0.7689, 0.2472, 0.7362, 0.2662, 0.7362, 0.2472, 0.7689, 0.2281, 0.7689, 0.2281, 0.7362, 0.2472, 0.7362, 0.2281, 0.7689, 0.2091, 0.7689, 0.2091, 0.7362, 0.2281, 0.7362, 0.2091, 0.7689, 0.1901, 0.7689, 0.1901, 0.7362, 0.2091, 0.7362, 0.1901, 0.7689, 0.1701, 0.7686, 0.1699, 0.7362, 0.1901, 0.7362, 0.1901, 0.7362, 0.1699, 0.7362, 0.1699, 0.7051, 0.1901, 0.7051, 0.1901, 0.7051, 0.1699, 0.7051, 0.1699, 0.6741, 0.1901, 0.6741, 0.1901, 0.6741, 0.1699, 0.6741, 0.1699, 0.6431, 0.1901, 0.6431, 0.1901, 0.6431, 0.1699, 0.6431, 0.1699, 0.612, 0.1901, 0.612, 0.1901, 0.612, 0.1699, 0.612, 0.1699, 0.581, 0.1901, 0.581, 0.1901, 0.581, 0.1699, 0.581, 0.1699, 0.55, 0.1901, 0.55, 0.1901, 0.55, 0.1699, 0.55, 0.1701, 0.5175, 0.1901, 0.5172, 0.2091, 0.55, 0.1901, 0.55, 0.1901, 0.5172, 0.2091, 0.5172, 0.2281, 0.55, 0.2091, 0.55, 0.2091, 0.5172, 0.2281, 0.5172, 0.2472, 0.55, 0.2281, 0.55, 0.2281, 0.5172, 0.2472, 0.5172, 0.2662, 0.55, 0.2472, 0.55, 0.2472, 0.5172, 0.2662, 0.5172, 0.2853, 0.55, 0.2662, 0.55, 0.2662, 0.5172, 0.2853, 0.5172, 0.3043, 0.55, 0.2853, 0.55, 0.2853, 0.5172, 0.3043, 0.5172, 0.3244, 0.55, 0.3043, 0.55, 0.3043, 0.5172, 0.3242, 0.5175, 0.3244, 0.581, 0.3043, 0.581, 0.3043, 0.55, 0.3244, 0.55, 0.3244, 0.612, 0.3043, 0.612, 0.3043, 0.581, 0.3244, 0.581, 0.3244, 0.6431, 0.3043, 0.6431, 0.3043, 0.612, 0.3244, 0.612, 0.3244, 0.6741, 0.3043, 0.6741, 0.3043, 0.6431, 0.3244, 0.6431, 0.3244, 0.7051, 0.3043, 0.7051, 0.3043, 0.6741, 0.3244, 0.6741, 0.3244, 0.7362, 0.3043, 0.7362, 0.3043, 0.7051, 0.3244, 0.7051, 0.4577, 0.2309, 0.4387, 0.2309, 0.4387, 0.1999, 0.4577, 0.1999, 0.4577, 0.1999, 0.4387, 0.1999, 0.4387, 0.1688, 0.4577, 0.1688, 0.4577, 0.1688, 0.4387, 0.1688, 0.4387, 0.1378, 0.4577, 0.1378, 0.4577, 0.1378, 0.4387, 0.1378, 0.4387, 0.1068, 0.4577, 0.1068, 0.4577, 0.1068, 0.4387, 0.1068, 0.4387, 0.07573, 0.4577, 0.07573, 0.4577, 0.07573, 0.4387, 0.07573, 0.4387, 0.0447, 0.4577, 0.0447, 0.4387, 0.2309, 0.4196, 0.2309, 0.4196, 0.1999, 0.4387, 0.1999, 0.4387, 0.1999, 0.4196, 0.1999, 0.4196, 0.1688, 0.4387, 0.1688, 0.4387, 0.1688, 0.4196, 0.1688, 0.4196, 0.1378, 0.4387, 0.1378, 0.4387, 0.1378, 0.4196, 0.1378, 0.4196, 0.1068, 0.4387, 0.1068, 0.4387, 0.1068, 0.4196, 0.1068, 0.4196, 0.07573, 0.4387, 0.07573, 0.4387, 0.07573, 0.4196, 0.07573, 0.4196, 0.0447, 0.4387, 0.0447, 0.4196, 0.2309, 0.4006, 0.2309, 0.4006, 0.1999, 0.4196, 0.1999, 0.4196, 0.1999, 0.4006, 0.1999, 0.4006, 0.1688, 0.4196, 0.1688, 0.4196, 0.1688, 0.4006, 0.1688, 0.4006, 0.1378, 0.4196, 0.1378, 0.4196, 0.1378, 0.4006, 0.1378, 0.4006, 0.1068, 0.4196, 0.1068, 0.4196, 0.1068, 0.4006, 0.1068, 0.4006, 0.07573, 0.4196, 0.07573, 0.4196, 0.07573, 0.4006, 0.07573, 0.4006, 0.0447, 0.4196, 0.0447, 0.4006, 0.2309, 0.3815, 0.2309, 0.3815, 0.1999, 0.4006, 0.1999, 0.4006, 0.1999, 0.3815, 0.1999, 0.3815, 0.1688, 0.4006, 0.1688, 0.4006, 0.1688, 0.3815, 0.1688, 0.3815, 0.1378, 0.4006, 0.1378, 0.4006, 0.1378, 0.3815, 0.1378, 0.3815, 0.1068, 0.4006, 0.1068, 0.4006, 0.1068, 0.3815, 0.1068, 0.3815, 0.07573, 0.4006, 0.07573, 0.4006, 0.07573, 0.3815, 0.07573, 0.3815, 0.0447, 0.4006, 0.0447, 0.3815, 0.2309, 0.3625, 0.2309, 0.3625, 0.1999, 0.3815, 0.1999, 0.3815, 0.1999, 0.3625, 0.1999, 0.3625, 0.1688, 0.3815, 0.1688, 0.3815, 0.1688, 0.3625, 0.1688, 0.3625, 0.1378, 0.3815, 0.1378, 0.3815, 0.1378, 0.3625, 0.1378, 0.3625, 0.1068, 0.3815, 0.1068, 0.3815, 0.1068, 0.3625, 0.1068, 0.3625, 0.07573, 0.3815, 0.07573, 0.3815, 0.07573, 0.3625, 0.07573, 0.3625, 0.0447, 0.3815, 0.0447, 0.3625, 0.2309, 0.3435, 0.2309, 0.3435, 0.1999, 0.3625, 0.1999, 0.3625, 0.1999, 0.3435, 0.1999, 0.3435, 0.1688, 0.3625, 0.1688, 0.3625, 0.1688, 0.3435, 0.1688, 0.3435, 0.1378, 0.3625, 0.1378, 0.3625, 0.1378, 0.3435, 0.1378, 0.3435, 0.1068, 0.3625, 0.1068, 0.3625, 0.1068, 0.3435, 0.1068, 0.3435, 0.07573, 0.3625, 0.07573, 0.3625, 0.07573, 0.3435, 0.07573, 0.3435, 0.0447, 0.3625, 0.0447, 0.4767, 0.2619, 0.4577, 0.2619, 0.4577, 0.2309, 0.4767, 0.2309, 0.4767, 0.2309, 0.4577, 0.2309, 0.4577, 0.1999, 0.4767, 0.1999, 0.4767, 0.1999, 0.4577, 0.1999, 0.4577, 0.1688, 0.4767, 0.1688, 0.4767, 0.1688, 0.4577, 0.1688, 0.4577, 0.1378, 0.4767, 0.1378, 0.4767, 0.1378, 0.4577, 0.1378, 0.4577, 0.1068, 0.4767, 0.1068, 0.4767, 0.1068, 0.4577, 0.1068, 0.4577, 0.07573, 0.4767, 0.07573, 0.4767, 0.07573, 0.4577, 0.07573, 0.4577, 0.0447, 0.4767, 0.0447, 0.4767, 0.0447, 0.4577, 0.0447, 0.4577, 0.01367, 0.4767, 0.01367, 0.4577, 0.0447, 0.4387, 0.0447, 0.4387, 0.01367, 0.4577, 0.01367, 0.4387, 0.0447, 0.4196, 0.0447, 0.4196, 0.01367, 0.4387, 0.01367, 0.4196, 0.0447, 0.4006, 0.0447, 0.4006, 0.01367, 0.4196, 0.01367, 0.4006, 0.0447, 0.3815, 0.0447, 0.3815, 0.01367, 0.4006, 0.01367, 0.3815, 0.0447, 0.3625, 0.0447, 0.3625, 0.01367, 0.3815, 0.01367, 0.3625, 0.0447, 0.3435, 0.0447, 0.3435, 0.01367, 0.3625, 0.01367, 0.3435, 0.0447, 0.3244, 0.0447, 0.3244, 0.01367, 0.3435, 0.01367, 0.3435, 0.07573, 0.3244, 0.07573, 0.3244, 0.0447, 0.3435, 0.0447, 0.3435, 0.1068, 0.3244, 0.1068, 0.3244, 0.07573, 0.3435, 0.07573, 0.3435, 0.1378, 0.3244, 0.1378, 0.3244, 0.1068, 0.3435, 0.1068, 0.3435, 0.1688, 0.3244, 0.1688, 0.3244, 0.1378, 0.3435, 0.1378, 0.3435, 0.1999, 0.3244, 0.1999, 0.3244, 0.1688, 0.3435, 0.1688, 0.3435, 0.2309, 0.3244, 0.2309, 0.3244, 0.1999, 0.3435, 0.1999, 0.3435, 0.2619, 0.3244, 0.2619, 0.3244, 0.2309, 0.3435, 0.2309, 0.3625, 0.2619, 0.3435, 0.2619, 0.3435, 0.2309, 0.3625, 0.2309, 0.3815, 0.2619, 0.3625, 0.2619, 0.3625, 0.2309, 0.3815, 0.2309, 0.4006, 0.2619, 0.3815, 0.2619, 0.3815, 0.2309, 0.4006, 0.2309, 0.4196, 0.2619, 0.4006, 0.2619, 0.4006, 0.2309, 0.4196, 0.2309, 0.4387, 0.2619, 0.4196, 0.2619, 0.4196, 0.2309, 0.4387, 0.2309, 0.4577, 0.2619, 0.4387, 0.2619, 0.4387, 0.2309, 0.4577, 0.2309, 0.4577, 0.2929, 0.4577, 0.324, 0.4387, 0.324, 0.4387, 0.2929, 0.4387, 0.2929, 0.4387, 0.324, 0.4196, 0.324, 0.4196, 0.2929, 0.4196, 0.2929, 0.4196, 0.324, 0.4006, 0.324, 0.4006, 0.2929, 0.4006, 0.2929, 0.4006, 0.324, 0.3815, 0.324, 0.3815, 0.2929, 0.3815, 0.2929, 0.3815, 0.324, 0.3625, 0.324, 0.3625, 0.2929, 0.3625, 0.2929, 0.3625, 0.324, 0.3435, 0.324, 0.3435, 0.2929, 0.4577, 0.324, 0.4577, 0.355, 0.4387, 0.355, 0.4387, 0.324, 0.4387, 0.324, 0.4387, 0.355, 0.4196, 0.355, 0.4196, 0.324, 0.4196, 0.324, 0.4196, 0.355, 0.4006, 0.355, 0.4006, 0.324, 0.4006, 0.324, 0.4006, 0.355, 0.3815, 0.355, 0.3815, 0.324, 0.3815, 0.324, 0.3815, 0.355, 0.3625, 0.355, 0.3625, 0.324, 0.3625, 0.324, 0.3625, 0.355, 0.3435, 0.355, 0.3435, 0.324, 0.4577, 0.355, 0.4577, 0.386, 0.4387, 0.386, 0.4387, 0.355, 0.4387, 0.355, 0.4387, 0.386, 0.4196, 0.386, 0.4196, 0.355, 0.4196, 0.355, 0.4196, 0.386, 0.4006, 0.386, 0.4006, 0.355, 0.4006, 0.355, 0.4006, 0.386, 0.3815, 0.386, 0.3815, 0.355, 0.3815, 0.355, 0.3815, 0.386, 0.3625, 0.386, 0.3625, 0.355, 0.3625, 0.355, 0.3625, 0.386, 0.3435, 0.386, 0.3435, 0.355, 0.4577, 0.386, 0.4577, 0.4171, 0.4387, 0.4171, 0.4387, 0.386, 0.4387, 0.386, 0.4387, 0.4171, 0.4196, 0.4171, 0.4196, 0.386, 0.4196, 0.386, 0.4196, 0.4171, 0.4006, 0.4171, 0.4006, 0.386, 0.4006, 0.386, 0.4006, 0.4171, 0.3815, 0.4171, 0.3815, 0.386, 0.3815, 0.386, 0.3815, 0.4171, 0.3625, 0.4171, 0.3625, 0.386, 0.3625, 0.386, 0.3625, 0.4171, 0.3435, 0.4171, 0.3435, 0.386, 0.4577, 0.4171, 0.4577, 0.4481, 0.4387, 0.4481, 0.4387, 0.4171, 0.4387, 0.4171, 0.4387, 0.4481, 0.4196, 0.4481, 0.4196, 0.4171, 0.4196, 0.4171, 0.4196, 0.4481, 0.4006, 0.4481, 0.4006, 0.4171, 0.4006, 0.4171, 0.4006, 0.4481, 0.3815, 0.4481, 0.3815, 0.4171, 0.3815, 0.4171, 0.3815, 0.4481, 0.3625, 0.4481, 0.3625, 0.4171, 0.3625, 0.4171, 0.3625, 0.4481, 0.3435, 0.4481, 0.3435, 0.4171, 0.4577, 0.4481, 0.4577, 0.4791, 0.4387, 0.4791, 0.4387, 0.4481, 0.4387, 0.4481, 0.4387, 0.4791, 0.4196, 0.4791, 0.4196, 0.4481, 0.4196, 0.4481, 0.4196, 0.4791, 0.4006, 0.4791, 0.4006, 0.4481, 0.4006, 0.4481, 0.4006, 0.4791, 0.3815, 0.4791, 0.3815, 0.4481, 0.3815, 0.4481, 0.3815, 0.4791, 0.3625, 0.4791, 0.3625, 0.4481, 0.3625, 0.4481, 0.3625, 0.4791, 0.3435, 0.4791, 0.3435, 0.4481, 0.4767, 0.2619, 0.4767, 0.2929, 0.4577, 0.2929, 0.4577, 0.2619, 0.4577, 0.2619, 0.4577, 0.2929, 0.4387, 0.2929, 0.4387, 0.2619, 0.4387, 0.2619, 0.4387, 0.2929, 0.4196, 0.2929, 0.4196, 0.2619, 0.4196, 0.2619, 0.4196, 0.2929, 0.4006, 0.2929, 0.4006, 0.2619, 0.4006, 0.2619, 0.4006, 0.2929, 0.3815, 0.2929, 0.3815, 0.2619, 0.3815, 0.2619, 0.3815, 0.2929, 0.3625, 0.2929, 0.3625, 0.2619, 0.3625, 0.2619, 0.3625, 0.2929, 0.3435, 0.2929, 0.3435, 0.2619, 0.3435, 0.2619, 0.3435, 0.2929, 0.3244, 0.2929, 0.3244, 0.2619, 0.3435, 0.2929, 0.3435, 0.324, 0.3244, 0.324, 0.3244, 0.2929, 0.3435, 0.324, 0.3435, 0.355, 0.3244, 0.355, 0.3244, 0.324, 0.3435, 0.355, 0.3435, 0.386, 0.3244, 0.386, 0.3244, 0.355, 0.3435, 0.386, 0.3435, 0.4171, 0.3244, 0.4171, 0.3244, 0.386, 0.3435, 0.4171, 0.3435, 0.4481, 0.3244, 0.4481, 0.3244, 0.4171, 0.3435, 0.4481, 0.3435, 0.4791, 0.3244, 0.4791, 0.3244, 0.4481, 0.3435, 0.4791, 0.3435, 0.5102, 0.3244, 0.5102, 0.3244, 0.4791, 0.3625, 0.4791, 0.3625, 0.5102, 0.3435, 0.5102, 0.3435, 0.4791, 0.3815, 0.4791, 0.3815, 0.5102, 0.3625, 0.5102, 0.3625, 0.4791, 0.4006, 0.4791, 0.4006, 0.5102, 0.3815, 0.5102, 0.3815, 0.4791, 0.4196, 0.4791, 0.4196, 0.5102, 0.4006, 0.5102, 0.4006, 0.4791, 0.4387, 0.4791, 0.4387, 0.5102, 0.4196, 0.5102, 0.4196, 0.4791, 0.4577, 0.4791, 0.4577, 0.5102, 0.4387, 0.5102, 0.4387, 0.4791, 0.4767, 0.4791, 0.4767, 0.5102, 0.4577, 0.5102, 0.4577, 0.4791, 0.4767, 0.4481, 0.4767, 0.4791, 0.4577, 0.4791, 0.4577, 0.4481, 0.4767, 0.4171, 0.4767, 0.4481, 0.4577, 0.4481, 0.4577, 0.4171, 0.4767, 0.386, 0.4767, 0.4171, 0.4577, 0.4171, 0.4577, 0.386, 0.4767, 0.355, 0.4767, 0.386, 0.4577, 0.386, 0.4577, 0.355, 0.4767, 0.324, 0.4767, 0.355, 0.4577, 0.355, 0.4577, 0.324, 0.4767, 0.2929, 0.4767, 0.324, 0.4577, 0.324, 0.4577, 0.2929, 0.4577, 0.5412, 0.4577, 0.5722, 0.4387, 0.5722, 0.4387, 0.5412, 0.4387, 0.5412, 0.4387, 0.5722, 0.4196, 0.5722, 0.4196, 0.5412, 0.4196, 0.5412, 0.4196, 0.5722, 0.4006, 0.5722, 0.4006, 0.5412, 0.4006, 0.5412, 0.4006, 0.5722, 0.3815, 0.5722, 0.3815, 0.5412, 0.3815, 0.5412, 0.3815, 0.5722, 0.3625, 0.5722, 0.3625, 0.5412, 0.3625, 0.5412, 0.3625, 0.5722, 0.3435, 0.5722, 0.3435, 0.5412, 0.4577, 0.5722, 0.4577, 0.6033, 0.4387, 0.6033, 0.4387, 0.5722, 0.4387, 0.5722, 0.4387, 0.6033, 0.4196, 0.6033, 0.4196, 0.5722, 0.4196, 0.5722, 0.4196, 0.6033, 0.4006, 0.6033, 0.4006, 0.5722, 0.4006, 0.5722, 0.4006, 0.6033, 0.3815, 0.6033, 0.3815, 0.5722, 0.3815, 0.5722, 0.3815, 0.6033, 0.3625, 0.6033, 0.3625, 0.5722, 0.3625, 0.5722, 0.3625, 0.6033, 0.3435, 0.6033, 0.3435, 0.5722, 0.4577, 0.6033, 0.4577, 0.6343, 0.4387, 0.6343, 0.4387, 0.6033, 0.4387, 0.6033, 0.4387, 0.6343, 0.4196, 0.6343, 0.4196, 0.6033, 0.4196, 0.6033, 0.4196, 0.6343, 0.4006, 0.6343, 0.4006, 0.6033, 0.4006, 0.6033, 0.4006, 0.6343, 0.3815, 0.6343, 0.3815, 0.6033, 0.3815, 0.6033, 0.3815, 0.6343, 0.3625, 0.6343, 0.3625, 0.6033, 0.3625, 0.6033, 0.3625, 0.6343, 0.3435, 0.6343, 0.3435, 0.6033, 0.4577, 0.6343, 0.4577, 0.6653, 0.4387, 0.6653, 0.4387, 0.6343, 0.4387, 0.6343, 0.4387, 0.6653, 0.4196, 0.6653, 0.4196, 0.6343, 0.4196, 0.6343, 0.4196, 0.6653, 0.4006, 0.6653, 0.4006, 0.6343, 0.4006, 0.6343, 0.4006, 0.6653, 0.3815, 0.6653, 0.3815, 0.6343, 0.3815, 0.6343, 0.3815, 0.6653, 0.3625, 0.6653, 0.3625, 0.6343, 0.3625, 0.6343, 0.3625, 0.6653, 0.3435, 0.6653, 0.3435, 0.6343, 0.4577, 0.6653, 0.4577, 0.6963, 0.4387, 0.6963, 0.4387, 0.6653, 0.4387, 0.6653, 0.4387, 0.6963, 0.4196, 0.6963, 0.4196, 0.6653, 0.4196, 0.6653, 0.4196, 0.6963, 0.4006, 0.6963, 0.4006, 0.6653, 0.4006, 0.6653, 0.4006, 0.6963, 0.3815, 0.6963, 0.3815, 0.6653, 0.3815, 0.6653, 0.3815, 0.6963, 0.3625, 0.6963, 0.3625, 0.6653, 0.3625, 0.6653, 0.3625, 0.6963, 0.3435, 0.6963, 0.3435, 0.6653, 0.4577, 0.6963, 0.4577, 0.7274, 0.4387, 0.7274, 0.4387, 0.6963, 0.4387, 0.6963, 0.4387, 0.7274, 0.4196, 0.7274, 0.4196, 0.6963, 0.4196, 0.6963, 0.4196, 0.7274, 0.4006, 0.7274, 0.4006, 0.6963, 0.4006, 0.6963, 0.4006, 0.7274, 0.3815, 0.7274, 0.3815, 0.6963, 0.3815, 0.6963, 0.3815, 0.7274, 0.3625, 0.7274, 0.3625, 0.6963, 0.3625, 0.6963, 0.3625, 0.7274, 0.3435, 0.7274, 0.3435, 0.6963, 0.4767, 0.5102, 0.4767, 0.5412, 0.4577, 0.5412, 0.4577, 0.5102, 0.4577, 0.5102, 0.4577, 0.5412, 0.4387, 0.5412, 0.4387, 0.5102, 0.4387, 0.5102, 0.4387, 0.5412, 0.4196, 0.5412, 0.4196, 0.5102, 0.4196, 0.5102, 0.4196, 0.5412, 0.4006, 0.5412, 0.4006, 0.5102, 0.4006, 0.5102, 0.4006, 0.5412, 0.3815, 0.5412, 0.3815, 0.5102, 0.3815, 0.5102, 0.3815, 0.5412, 0.3625, 0.5412, 0.3625, 0.5102, 0.3625, 0.5102, 0.3625, 0.5412, 0.3435, 0.5412, 0.3435, 0.5102, 0.3435, 0.5102, 0.3435, 0.5412, 0.3244, 0.5412, 0.3244, 0.5102, 0.3435, 0.5412, 0.3435, 0.5722, 0.3244, 0.5722, 0.3244, 0.5412, 0.3435, 0.5722, 0.3435, 0.6033, 0.3244, 0.6033, 0.3244, 0.5722, 0.3435, 0.6033, 0.3435, 0.6343, 0.3244, 0.6343, 0.3244, 0.6033, 0.3435, 0.6343, 0.3435, 0.6653, 0.3244, 0.6653, 0.3244, 0.6343, 0.3435, 0.6653, 0.3435, 0.6963, 0.3244, 0.6963, 0.3244, 0.6653, 0.3435, 0.6963, 0.3435, 0.7274, 0.3244, 0.7274, 0.3244, 0.6963, 0.3435, 0.7274, 0.3435, 0.7584, 0.3244, 0.7584, 0.3244, 0.7274, 0.3625, 0.7274, 0.3625, 0.7584, 0.3435, 0.7584, 0.3435, 0.7274, 0.3815, 0.7274, 0.3815, 0.7584, 0.3625, 0.7584, 0.3625, 0.7274, 0.4006, 0.7274, 0.4006, 0.7584, 0.3815, 0.7584, 0.3815, 0.7274, 0.4196, 0.7274, 0.4196, 0.7584, 0.4006, 0.7584, 0.4006, 0.7274, 0.4387, 0.7274, 0.4387, 0.7584, 0.4196, 0.7584, 0.4196, 0.7274, 0.4577, 0.7274, 0.4577, 0.7584, 0.4387, 0.7584, 0.4387, 0.7274, 0.4767, 0.7274, 0.4767, 0.7584, 0.4577, 0.7584, 0.4577, 0.7274, 0.4767, 0.6963, 0.4767, 0.7274, 0.4577, 0.7274, 0.4577, 0.6963, 0.4767, 0.6653, 0.4767, 0.6963, 0.4577, 0.6963, 0.4577, 0.6653, 0.4767, 0.6343, 0.4767, 0.6653, 0.4577, 0.6653, 0.4577, 0.6343, 0.4767, 0.6033, 0.4767, 0.6343, 0.4577, 0.6343, 0.4577, 0.6033, 0.4767, 0.5722, 0.4767, 0.6033, 0.4577, 0.6033, 0.4577, 0.5722, 0.4767, 0.5412, 0.4767, 0.5722, 0.4577, 0.5722, 0.4577, 0.5412, 0.61, 0.2309, 0.591, 0.2309, 0.591, 0.1999, 0.61, 0.1999, 0.61, 0.1999, 0.591, 0.1999, 0.591, 0.1688, 0.61, 0.1688, 0.61, 0.1688, 0.591, 0.1688, 0.591, 0.1378, 0.61, 0.1378, 0.61, 0.1378, 0.591, 0.1378, 0.591, 0.1068, 0.61, 0.1068, 0.61, 0.1068, 0.591, 0.1068, 0.591, 0.07573, 0.61, 0.07573, 0.61, 0.07573, 0.591, 0.07573, 0.591, 0.0447, 0.61, 0.0447, 0.591, 0.2309, 0.5719, 0.2309, 0.5719, 0.1999, 0.591, 0.1999, 0.591, 0.1999, 0.5719, 0.1999, 0.5719, 0.1688, 0.591, 0.1688, 0.591, 0.1688, 0.5719, 0.1688, 0.5719, 0.1378, 0.591, 0.1378, 0.591, 0.1378, 0.5719, 0.1378, 0.5719, 0.1068, 0.591, 0.1068, 0.591, 0.1068, 0.5719, 0.1068, 0.5719, 0.07573, 0.591, 0.07573, 0.591, 0.07573, 0.5719, 0.07573, 0.5719, 0.0447, 0.591, 0.0447, 0.5719, 0.2309, 0.5529, 0.2309, 0.5529, 0.1999, 0.5719, 0.1999, 0.5719, 0.1999, 0.5529, 0.1999, 0.5529, 0.1688, 0.5719, 0.1688, 0.5719, 0.1688, 0.5529, 0.1688, 0.5529, 0.1378, 0.5719, 0.1378, 0.5719, 0.1378, 0.5529, 0.1378, 0.5529, 0.1068, 0.5719, 0.1068, 0.5719, 0.1068, 0.5529, 0.1068, 0.5529, 0.07573, 0.5719, 0.07573, 0.5719, 0.07573, 0.5529, 0.07573, 0.5529, 0.0447, 0.5719, 0.0447, 0.5529, 0.2309, 0.5339, 0.2309, 0.5339, 0.1999, 0.5529, 0.1999, 0.5529, 0.1999, 0.5339, 0.1999, 0.5339, 0.1688, 0.5529, 0.1688, 0.5529, 0.1688, 0.5339, 0.1688, 0.5339, 0.1378, 0.5529, 0.1378, 0.5529, 0.1378, 0.5339, 0.1378, 0.5339, 0.1068, 0.5529, 0.1068, 0.5529, 0.1068, 0.5339, 0.1068, 0.5339, 0.07573, 0.5529, 0.07573, 0.5529, 0.07573, 0.5339, 0.07573, 0.5339, 0.0447, 0.5529, 0.0447, 0.5339, 0.2309, 0.5148, 0.2309, 0.5148, 0.1999, 0.5339, 0.1999, 0.5339, 0.1999, 0.5148, 0.1999, 0.5148, 0.1688, 0.5339, 0.1688, 0.5339, 0.1688, 0.5148, 0.1688, 0.5148, 0.1378, 0.5339, 0.1378, 0.5339, 0.1378, 0.5148, 0.1378, 0.5148, 0.1068, 0.5339, 0.1068, 0.5339, 0.1068, 0.5148, 0.1068, 0.5148, 0.07573, 0.5339, 0.07573, 0.9129, 0.6469, 0.8939, 0.6469, 0.8939, 0.5853, 0.9129, 0.5853, 0.5148, 0.2309, 0.4958, 0.2309, 0.4958, 0.1999, 0.5148, 0.1999, 0.5148, 0.1999, 0.4958, 0.1999, 0.4958, 0.1688, 0.5148, 0.1688, 0.5148, 0.1688, 0.4958, 0.1688, 0.4958, 0.1378, 0.5148, 0.1378, 0.5148, 0.1378, 0.4958, 0.1378, 0.4958, 0.1068, 0.5148, 0.1068, 0.5148, 0.1068, 0.4958, 0.1068, 0.4958, 0.07573, 0.5148, 0.07573, 0.5148, 0.07573, 0.4958, 0.07573, 0.4958, 0.0447, 0.5148, 0.0447, 0.6291, 0.2619, 0.61, 0.2619, 0.61, 0.2309, 0.6291, 0.2309, 0.6291, 0.2309, 0.61, 0.2309, 0.61, 0.1999, 0.6291, 0.1999, 0.6291, 0.1999, 0.61, 0.1999, 0.61, 0.1688, 0.6291, 0.1688, 0.6291, 0.1688, 0.61, 0.1688, 0.61, 0.1378, 0.6291, 0.1378, 0.6291, 0.1378, 0.61, 0.1378, 0.61, 0.1068, 0.6291, 0.1068, 0.6291, 0.1068, 0.61, 0.1068, 0.61, 0.07573, 0.6291, 0.07573, 0.6291, 0.07573, 0.61, 0.07573, 0.61, 0.0447, 0.6291, 0.0447, 0.6291, 0.0447, 0.61, 0.0447, 0.61, 0.01367, 0.6291, 0.01367, 0.61, 0.0447, 0.591, 0.0447, 0.591, 0.01367, 0.61, 0.01367, 0.591, 0.0447, 0.5719, 0.0447, 0.5719, 0.01367, 0.591, 0.01367, 0.5719, 0.0447, 0.5529, 0.0447, 0.5529, 0.01367, 0.5719, 0.01367, 0.5529, 0.0447, 0.5339, 0.0447, 0.5339, 0.01367, 0.5529, 0.01367, 0.5339, 0.0447, 0.5148, 0.0447, 0.5148, 0.01367, 0.5339, 0.01367, 0.5148, 0.0447, 0.4958, 0.0447, 0.4958, 0.01367, 0.5148, 0.01367, 0.4958, 0.0447, 0.4767, 0.0447, 0.4767, 0.01367, 0.4958, 0.01367, 0.4958, 0.07573, 0.4767, 0.07573, 0.4767, 0.0447, 0.4958, 0.0447, 0.4958, 0.1068, 0.4767, 0.1068, 0.4767, 0.07573, 0.4958, 0.07573, 0.4958, 0.1378, 0.4767, 0.1378, 0.4767, 0.1068, 0.4958, 0.1068, 0.4958, 0.1688, 0.4767, 0.1688, 0.4767, 0.1378, 0.4958, 0.1378, 0.4958, 0.1999, 0.4767, 0.1999, 0.4767, 0.1688, 0.4958, 0.1688, 0.4958, 0.2309, 0.4767, 0.2309, 0.4767, 0.1999, 0.4958, 0.1999, 0.4958, 0.2619, 0.4767, 0.2619, 0.4767, 0.2309, 0.4958, 0.2309, 0.5148, 0.2619, 0.4958, 0.2619, 0.4958, 0.2309, 0.5148, 0.2309, 0.5339, 0.2619, 0.5148, 0.2619, 0.5148, 0.2309, 0.5339, 0.2309, 0.5529, 0.2619, 0.5339, 0.2619, 0.5339, 0.2309, 0.5529, 0.2309, 0.5719, 0.2619, 0.5529, 0.2619, 0.5529, 0.2309, 0.5719, 0.2309, 0.591, 0.2619, 0.5719, 0.2619, 0.5719, 0.2309, 0.591, 0.2309, 0.61, 0.2619, 0.591, 0.2619, 0.591, 0.2309, 0.61, 0.2309, 0.61, 0.2929, 0.61, 0.324, 0.591, 0.324, 0.591, 0.2929, 0.591, 0.2929, 0.591, 0.324, 0.5719, 0.324, 0.5719, 0.2929, 0.5719, 0.2929, 0.5719, 0.324, 0.5529, 0.324, 0.5529, 0.2929, 0.5529, 0.2929, 0.5529, 0.324, 0.5339, 0.324, 0.5339, 0.2929, 0.5339, 0.2929, 0.5339, 0.324, 0.5148, 0.324, 0.5148, 0.2929, 0.5148, 0.2929, 0.5148, 0.324, 0.4958, 0.324, 0.4958, 0.2929, 0.61, 0.324, 0.61, 0.355, 0.591, 0.355, 0.591, 0.324, 0.591, 0.324, 0.591, 0.355, 0.5719, 0.355, 0.5719, 0.324, 0.5719, 0.324, 0.5719, 0.355, 0.5529, 0.355, 0.5529, 0.324, 0.5529, 0.324, 0.5529, 0.355, 0.5339, 0.355, 0.5339, 0.324, 0.5339, 0.324, 0.5339, 0.355, 0.5148, 0.355, 0.5148, 0.324, 0.5148, 0.324, 0.5148, 0.355, 0.4958, 0.355, 0.4958, 0.324, 0.61, 0.355, 0.61, 0.386, 0.591, 0.386, 0.591, 0.355, 0.591, 0.355, 0.591, 0.386, 0.5719, 0.386, 0.5719, 0.355, 0.5719, 0.355, 0.5719, 0.386, 0.5529, 0.386, 0.5529, 0.355, 0.5529, 0.355, 0.5529, 0.386, 0.5339, 0.386, 0.5339, 0.355, 0.5339, 0.355, 0.5339, 0.386, 0.5148, 0.386, 0.5148, 0.355, 0.5148, 0.355, 0.5148, 0.386, 0.4958, 0.386, 0.4958, 0.355, 0.61, 0.386, 0.61, 0.4171, 0.591, 0.4171, 0.591, 0.386, 0.591, 0.386, 0.591, 0.4171, 0.5719, 0.4171, 0.5719, 0.386, 0.5148, 0.386, 0.5148, 0.4171, 0.4958, 0.4171, 0.4958, 0.386, 0.61, 0.4171, 0.61, 0.4481, 0.591, 0.4481, 0.591, 0.4171, 0.591, 0.4171, 0.591, 0.4481, 0.5719, 0.4481, 0.5719, 0.4171, 0.5148, 0.4171, 0.5148, 0.4481, 0.4958, 0.4481, 0.4958, 0.4171, 0.61, 0.4481, 0.61, 0.4791, 0.591, 0.4791, 0.591, 0.4481, 0.591, 0.4481, 0.591, 0.4791, 0.5719, 0.4791, 0.5719, 0.4481, 0.5148, 0.4481, 0.5148, 0.4791, 0.4958, 0.4791, 0.4958, 0.4481, 0.6291, 0.2619, 0.6291, 0.2929, 0.61, 0.2929, 0.61, 0.2619, 0.61, 0.2619, 0.61, 0.2929, 0.591, 0.2929, 0.591, 0.2619, 0.591, 0.2619, 0.591, 0.2929, 0.5719, 0.2929, 0.5719, 0.2619, 0.5719, 0.2619, 0.5719, 0.2929, 0.5529, 0.2929, 0.5529, 0.2619, 0.5529, 0.2619, 0.5529, 0.2929, 0.5339, 0.2929, 0.5339, 0.2619, 0.5339, 0.2619, 0.5339, 0.2929, 0.5148, 0.2929, 0.5148, 0.2619, 0.5148, 0.2619, 0.5148, 0.2929, 0.4958, 0.2929, 0.4958, 0.2619, 0.4958, 0.2619, 0.4958, 0.2929, 0.4767, 0.2929, 0.4767, 0.2619, 0.4958, 0.2929, 0.4958, 0.324, 0.4767, 0.324, 0.4767, 0.2929, 0.4958, 0.324, 0.4958, 0.355, 0.4767, 0.355, 0.4767, 0.324, 0.4958, 0.355, 0.4958, 0.386, 0.4767, 0.386, 0.4767, 0.355, 0.4958, 0.386, 0.4958, 0.4171, 0.4767, 0.4171, 0.4767, 0.386, 0.4958, 0.4171, 0.4958, 0.4481, 0.4767, 0.4481, 0.4767, 0.4171, 0.4958, 0.4481, 0.4958, 0.4791, 0.4767, 0.4791, 0.4767, 0.4481, 0.4958, 0.4791, 0.4958, 0.5102, 0.4767, 0.5102, 0.4767, 0.4791, 0.5148, 0.4791, 0.5148, 0.5102, 0.4958, 0.5102, 0.4958, 0.4791, 0.5339, 0.4791, 0.5339, 0.5102, 0.5148, 0.5102, 0.5148, 0.4791, 0.5529, 0.4791, 0.5529, 0.5102, 0.5339, 0.5102, 0.5339, 0.4791, 0.5719, 0.4791, 0.5719, 0.5102, 0.5529, 0.5102, 0.5529, 0.4791, 0.591, 0.4791, 0.591, 0.5102, 0.5719, 0.5102, 0.5719, 0.4791, 0.61, 0.4791, 0.61, 0.5102, 0.591, 0.5102, 0.591, 0.4791, 0.6291, 0.4791, 0.6291, 0.5102, 0.61, 0.5102, 0.61, 0.4791, 0.6291, 0.4481, 0.6291, 0.4791, 0.61, 0.4791, 0.61, 0.4481, 0.6291, 0.4171, 0.6291, 0.4481, 0.61, 0.4481, 0.61, 0.4171, 0.6291, 0.386, 0.6291, 0.4171, 0.61, 0.4171, 0.61, 0.386, 0.6291, 0.355, 0.6291, 0.386, 0.61, 0.386, 0.61, 0.355, 0.6291, 0.324, 0.6291, 0.355, 0.61, 0.355, 0.61, 0.324, 0.6291, 0.2929, 0.6291, 0.324, 0.61, 0.324, 0.61, 0.2929, 0.61, 0.5412, 0.61, 0.5722, 0.591, 0.5722, 0.591, 0.5412, 0.591, 0.5412, 0.591, 0.5722, 0.5719, 0.5722, 0.5719, 0.5412, 0.5719, 0.5412, 0.5719, 0.5722, 0.5529, 0.5722, 0.5529, 0.5412, 0.5529, 0.5412, 0.5529, 0.5722, 0.5339, 0.5722, 0.5339, 0.5412, 0.5339, 0.5412, 0.5339, 0.5722, 0.5148, 0.5722, 0.5148, 0.5412, 0.5148, 0.5412, 0.5148, 0.5722, 0.4958, 0.5722, 0.4958, 0.5412, 0.61, 0.5722, 0.61, 0.6033, 0.591, 0.6033, 0.591, 0.5722, 0.591, 0.5722, 0.591, 0.6033, 0.5719, 0.6033, 0.5719, 0.5722, 0.5719, 0.5722, 0.5719, 0.6033, 0.5529, 0.6033, 0.5529, 0.5722, 0.5529, 0.5722, 0.5529, 0.6033, 0.5339, 0.6033, 0.5339, 0.5722, 0.5339, 0.5722, 0.5339, 0.6033, 0.5148, 0.6033, 0.5148, 0.5722, 0.5148, 0.5722, 0.5148, 0.6033, 0.4958, 0.6033, 0.4958, 0.5722, 0.61, 0.6033, 0.61, 0.6343, 0.591, 0.6343, 0.591, 0.6033, 0.591, 0.6033, 0.591, 0.6343, 0.5719, 0.6343, 0.5719, 0.6033, 0.5719, 0.6033, 0.5719, 0.6343, 0.5529, 0.6343, 0.5529, 0.6033, 0.5529, 0.6033, 0.5529, 0.6343, 0.5339, 0.6343, 0.5339, 0.6033, 0.5339, 0.6033, 0.5339, 0.6343, 0.5148, 0.6343, 0.5148, 0.6033, 0.5148, 0.6033, 0.5148, 0.6343, 0.4958, 0.6343, 0.4958, 0.6033, 0.61, 0.6343, 0.61, 0.6653, 0.591, 0.6653, 0.591, 0.6343, 0.591, 0.6343, 0.591, 0.6653, 0.5719, 0.6653, 0.5719, 0.6343, 0.5719, 0.6343, 0.5719, 0.6653, 0.5529, 0.6653, 0.5529, 0.6343, 0.5529, 0.6343, 0.5529, 0.6653, 0.5339, 0.6653, 0.5339, 0.6343, 0.5339, 0.6343, 0.5339, 0.6653, 0.5148, 0.6653, 0.5148, 0.6343, 0.5148, 0.6343, 0.5148, 0.6653, 0.4958, 0.6653, 0.4958, 0.6343, 0.61, 0.6653, 0.61, 0.6963, 0.591, 0.6963, 0.591, 0.6653, 0.591, 0.6653, 0.591, 0.6963, 0.5719, 0.6963, 0.5719, 0.6653, 0.5719, 0.6653, 0.5719, 0.6963, 0.5529, 0.6963, 0.5529, 0.6653, 0.5529, 0.6653, 0.5529, 0.6963, 0.5339, 0.6963, 0.5339, 0.6653, 0.5339, 0.6653, 0.5339, 0.6963, 0.5148, 0.6963, 0.5148, 0.6653, 0.5148, 0.6653, 0.5148, 0.6963, 0.4958, 0.6963, 0.4958, 0.6653, 0.61, 0.6963, 0.61, 0.7274, 0.591, 0.7274, 0.591, 0.6963, 0.591, 0.6963, 0.591, 0.7274, 0.5719, 0.7274, 0.5719, 0.6963, 0.5719, 0.6963, 0.5719, 0.7274, 0.5529, 0.7274, 0.5529, 0.6963, 0.5529, 0.6963, 0.5529, 0.7274, 0.5339, 0.7274, 0.5339, 0.6963, 0.5339, 0.6963, 0.5339, 0.7274, 0.5148, 0.7274, 0.5148, 0.6963, 0.5148, 0.6963, 0.5148, 0.7274, 0.4958, 0.7274, 0.4958, 0.6963, 0.6291, 0.5102, 0.6291, 0.5412, 0.61, 0.5412, 0.61, 0.5102, 0.61, 0.5102, 0.61, 0.5412, 0.591, 0.5412, 0.591, 0.5102, 0.591, 0.5102, 0.591, 0.5412, 0.5719, 0.5412, 0.5719, 0.5102, 0.5719, 0.5102, 0.5719, 0.5412, 0.5529, 0.5412, 0.5529, 0.5102, 0.5529, 0.5102, 0.5529, 0.5412, 0.5339, 0.5412, 0.5339, 0.5102, 0.5339, 0.5102, 0.5339, 0.5412, 0.5148, 0.5412, 0.5148, 0.5102, 0.5148, 0.5102, 0.5148, 0.5412, 0.4958, 0.5412, 0.4958, 0.5102, 0.4958, 0.5102, 0.4958, 0.5412, 0.4767, 0.5412, 0.4767, 0.5102, 0.4958, 0.5412, 0.4958, 0.5722, 0.4767, 0.5722, 0.4767, 0.5412, 0.4958, 0.5722, 0.4958, 0.6033, 0.4767, 0.6033, 0.4767, 0.5722, 0.4958, 0.6033, 0.4958, 0.6343, 0.4767, 0.6343, 0.4767, 0.6033, 0.4958, 0.6343, 0.4958, 0.6653, 0.4767, 0.6653, 0.4767, 0.6343, 0.4958, 0.6653, 0.4958, 0.6963, 0.4767, 0.6963, 0.4767, 0.6653, 0.4958, 0.6963, 0.4958, 0.7274, 0.4767, 0.7274, 0.4767, 0.6963, 0.4958, 0.7274, 0.4958, 0.7584, 0.4767, 0.7584, 0.4767, 0.7274, 0.5148, 0.7274, 0.5148, 0.7584, 0.4958, 0.7584, 0.4958, 0.7274, 0.5339, 0.7274, 0.5339, 0.7584, 0.5148, 0.7584, 0.5148, 0.7274, 0.5529, 0.7274, 0.5529, 0.7584, 0.5339, 0.7584, 0.5339, 0.7274, 0.5719, 0.7274, 0.5719, 0.7584, 0.5529, 0.7584, 0.5529, 0.7274, 0.591, 0.7274, 0.591, 0.7584, 0.5719, 0.7584, 0.5719, 0.7274, 0.61, 0.7274, 0.61, 0.7584, 0.591, 0.7584, 0.591, 0.7274, 0.6291, 0.7274, 0.6291, 0.7584, 0.61, 0.7584, 0.61, 0.7274, 0.6291, 0.6963, 0.6291, 0.7274, 0.61, 0.7274, 0.61, 0.6963, 0.6291, 0.6653, 0.6291, 0.6963, 0.61, 0.6963, 0.61, 0.6653, 0.6291, 0.6343, 0.6291, 0.6653, 0.61, 0.6653, 0.61, 0.6343, 0.6291, 0.6033, 0.6291, 0.6343, 0.61, 0.6343, 0.61, 0.6033, 0.6291, 0.5722, 0.6291, 0.6033, 0.61, 0.6033, 0.61, 0.5722, 0.6291, 0.5412, 0.6291, 0.5722, 0.61, 0.5722, 0.61, 0.5412, 0.1107, 0.862, 0.1107, 0.831, 0.1122, 0.831, 0.1122, 0.862, 0.1107, 0.831, 0.1107, 0.8, 0.1122, 0.8, 0.1122, 0.831, 0.1107, 0.8, 0.1107, 0.7689, 0.1122, 0.7689, 0.1122, 0.8, 0.1152, 0.831, 0.1152, 0.862, 0.1137, 0.862, 0.1137, 0.831, 0.1152, 0.862, 0.1152, 0.831, 0.1168, 0.831, 0.1168, 0.862, 0.1152, 0.8, 0.1152, 0.831, 0.1137, 0.831, 0.1137, 0.8, 0.1152, 0.831, 0.1152, 0.8, 0.1168, 0.8, 0.1168, 0.831, 0.1152, 0.7689, 0.1152, 0.8, 0.1137, 0.8, 0.1137, 0.7689, 0.1152, 0.8, 0.1152, 0.7689, 0.1168, 0.7689, 0.1168, 0.8, 0.1137, 0.831, 0.1137, 0.862, 0.1122, 0.862, 0.1122, 0.831, 0.1137, 0.8, 0.1137, 0.831, 0.1122, 0.831, 0.1122, 0.8, 0.1137, 0.7689, 0.1137, 0.8, 0.1122, 0.8, 0.1122, 0.7689, 0.951, 0.6164, 0.951, 0.5853, 0.9701, 0.5853, 0.9701, 0.6164, 0.8939, 0.6469, 0.8749, 0.6469, 0.8749, 0.5853, 0.8939, 0.5853, 0.932, 0.6469, 0.9129, 0.6469, 0.9129, 0.5853, 0.932, 0.5853, 0.951, 0.6469, 0.932, 0.6469, 0.932, 0.5853, 0.951, 0.5853])
me_cube.materials.append(mat_material)
me_cube.use_mirror_vertex_groups = False
me_cube.update()

# ---- objects
ob_cube = bpy.data.objects.new('Cube', me_cube)

# ---- transforms, parenting, visibility, modifiers, constraints
ob_cube.location = (0.0, 0.0, 0.0)
ob_cube.scale = (15.2, 15.2, 9.184)
ob_cube.lock_rotations_4d = False
ob_cube.empty_display_type = 'ARROWS'
ob_cube.lineart.crease_threshold = 0.0

# ---- collection membership
col_collection.objects.link(ob_cube)

# ---- scene / render settings (as saved in the file)
scene.frame_start = 1; scene.frame_end = 250; scene.frame_set(1)
scene.render.engine = 'BLENDER_EEVEE_NEXT'
bpy.context.view_layer.update()

# ---- added for rendering (the .blend has no active camera and no usable light): camera, sun
cam_auto = bpy.data.cameras.new('AutoCamera')
cam_auto.lens = 50.0
cam_auto.sensor_width = 36.0
cam_auto.clip_end = 1000.0
ob_auto_camera = bpy.data.objects.new('AutoCamera', cam_auto)
scene.collection.objects.link(ob_auto_camera)
ob_auto_camera.location = (44.1299, -52.9559, 35.3039)
ob_auto_camera.rotation_euler = (1.09748, -7.21219e-08, 0.694738)
scene.camera = ob_auto_camera
light_auto_sun = bpy.data.lights.new('AutoSun', 'SUN')
light_auto_sun.energy = 3.0
light_auto_sun.angle = 0.0523599
ob_auto_sun = bpy.data.objects.new('AutoSun', light_auto_sun)
scene.collection.objects.link(ob_auto_sun)
ob_auto_sun.rotation_euler = (0.872665, 0.174533, 0.523599)
bpy.context.view_layer.update()
